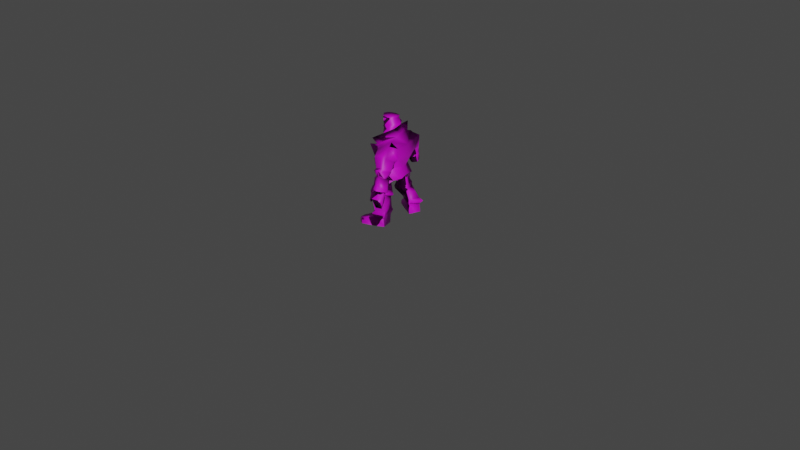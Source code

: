 # Source: body.blend  (saved by Blender 3.2.14; exported with 4.5.12 LTS)
import bpy
from mathutils import Matrix  # noqa: F401  (used for matrix-valued properties, if any)

bpy.ops.wm.read_factory_settings(use_empty=True)
scene = bpy.context.scene
scene.name = 'Scene'

# ---- collections
col_collection = bpy.data.collections.new('Collection'); scene.collection.children.link(col_collection)

# ---- images (referenced by path relative to the original .blend; pixels are not part of the script)
import os
ASSET_DIR = os.environ.get("B2B_ASSET_DIR", "")  # directory of the original .blend (textures are referenced by path, not embedded)
HERE = os.path.dirname(os.path.abspath(__file__))  # packed textures are extracted next to this script under _unpacked/

def load_image(name, relpath, width, height, colorspace="sRGB"):
    """Load a texture the original file referenced (path relative to the .blend, or extracted next to this script)."""
    p = next((c for c in (os.path.join(HERE, relpath), os.path.join(ASSET_DIR, relpath)) if relpath and os.path.exists(c)), "")
    if p:
        img = bpy.data.images.load(p, check_existing=True)
        img.name = name
    else:  # same state as the original file: an image datablock whose file is absent (Cycles renders it pink)
        img = bpy.data.images.new(name, width, height)
        img.source = "FILE"
        img.filepath = "//" + (relpath or name)
    img.colorspace_settings.name = colorspace
    return img
img_body_png_001 = load_image('body.png.001', 'body.png', 1024, 1024, 'sRGB')

# ---- materials (node trees are filled in below, after node groups)
mat_material_001 = bpy.data.materials.new('Material.001')
mat_material_001.use_transparent_shadow = False

# ---- material node trees
mat_material_001.use_nodes = True; mat_material_001.node_tree.nodes.clear()
_N = mat_material_001.node_tree.nodes; _L = mat_material_001.node_tree.links
n0 = _N.new('ShaderNodeBsdfPrincipled'); n0.name = 'Principled BSDF'; n0.location = (10, 300)
n0.distribution = 'GGX'
n0.subsurface_method = 'RANDOM_WALK_SKIN'
n0.inputs[3].default_value = 1.45
n0.inputs[27].default_value = (0.0, 0.0, 0.0, 1.0)
n0.inputs[28].default_value = 1.0
n1 = _N.new('ShaderNodeOutputMaterial'); n1.name = 'Material Output'; n1.location = (300, 300)
n2 = _N.new('ShaderNodeTexImage'); n2.name = 'Image Texture'; n2.location = (-280, 280)
n2.image = img_body_png_001
_L.new(n0.outputs[0], n1.inputs[0])
_L.new(n2.outputs[0], n0.inputs[0])
n1.is_active_output = True

# ---- world
world_world = bpy.data.worlds.new('World'); scene.world = world_world
world_world.use_nodes = True; world_world.node_tree.nodes.clear()
_N = world_world.node_tree.nodes; _L = world_world.node_tree.links
n0 = _N.new('ShaderNodeOutputWorld'); n0.name = 'World Output'; n0.location = (300, 300)
n1 = _N.new('ShaderNodeBackground'); n1.name = 'Background'; n1.location = (10, 300)
n1.inputs[0].default_value = (0.05088, 0.05088, 0.05088, 1.0)
_L.new(n1.outputs[0], n0.inputs[0])
n0.is_active_output = True
world_world.color = (0.05088, 0.05088, 0.05088)
world_world.use_sun_shadow = False
world_world.sun_shadow_jitter_overblur = 0.0

# ---- cameras
cam_camera = bpy.data.cameras.new('Camera')
cam_camera.clip_end = 100.0
cam_camera.ortho_scale = 7.314

# ---- lights
light_light = bpy.data.lights.new('Light', 'POINT')
light_light.transmission_factor = 0.0
light_light.energy = 1000.0
light_light.shadow_soft_size = 0.1
light_light.shadow_maximum_resolution = 0.006
light_light.use_absolute_resolution = True

# ---- meshes
me_md2_002 = bpy.data.meshes.new('MD2.002')
me_md2_002.from_pydata([(0.186, 0.03102, 0.999), (0.1765, 0.02486, 1.083), (0.1448, 0.07107, 1.012), (0.1432, 0.07415, 1.07), (0.05768, 0.06183, 1.017), (0.0656, 0.05259, 1.074), (0.04342, -0.03983, 1.074), (0.02442, -0.04291, 1.017), (0.008582, 0.02794, 1.021), (0.178, 0.02794, 0.9858), (0.1955, 0.0341, 0.9637), (0.1812, 0.02486, 0.9417), (0.1701, 0.0187, 0.8932), (0.1511, 0.06183, 0.9681), (0.1353, 0.08648, 0.9152), (0.0941, 0.07415, 0.9637), (0.04501, -0.03059, 0.9461), (0.05926, 0.07107, 0.9461), (0.03234, 0.04335, 0.9505), (0.1274, 0.003297, 0.8844), (0.07351, 0.06799, 0.9152), (0.03392, -0.03367, 0.9285), (0.07351, 0.04643, 0.8888), (0.1749, 0.01562, 0.8138), (0.03867, -0.04599, 1.096), (0.1115, -0.009026, 1.114), (0.06401, 0.05567, 1.087), (0.1432, 0.08031, 1.092), (0.186, 0.02794, 1.1), (0.00383, -0.03983, 1.021), (-0.02626, 0.08956, 1.008), (-0.01201, 0.06491, 0.9196), (0.002247, -0.03983, 0.9196), (-0.02943, 0.06799, 0.9152), (0.1575, 0.1327, 0.8094), (0.2192, 0.1573, 0.8623), (0.2509, 0.1573, 0.7918), (0.1828, 0.1204, 0.5933), (0.148, 0.1019, 0.5801), (0.1527, 0.1481, 0.8094), (0.1448, 0.1111, 0.5801), (0.1638, 0.01254, 0.5845), (0.2002, 0.02178, 0.7697), (0.186, 0.0187, 0.6947), (0.2477, 0.07723, 0.7036), (0.1955, 0.1142, 0.6947), (0.2192, 0.02794, 0.6947), (-0.04843, 0.1481, 0.8888), (0.09569, 0.1974, 0.7873), (0.06876, 0.1512, 0.5889), (-0.06427, -0.05524, 0.8226), (-0.1197, 0.1296, 0.8359), (-0.07536, -0.05832, 0.6992), (-0.03735, -0.04599, 0.5845), (-0.09436, 0.105, 0.708), (-0.01834, 0.08956, 0.5889), (-0.05318, 0.182, 0.8535), (0.006998, 0.145, 0.6859), (-0.1102, 0.2744, 0.7653), (-0.04685, 0.2836, 0.7785), (-0.01676, 0.1481, 0.6771), (0.026, 0.1727, 0.6771), (0.07985, 0.259, 0.7168), (0.03867, 0.2867, 0.7565), (-0.08011, 0.1296, 0.6815), (-0.1134, 0.1758, 0.708), (0.01492, 0.2898, 0.6418), (0.03709, 0.2744, 0.6286), (0.01175, 0.2005, 0.6066), (-0.01201, 0.1881, 0.6066), (-0.08644, 0.1851, 0.611), (-0.1023, 0.2035, 0.6242), (-0.07377, 0.296, 0.6551), (-0.03893, 0.296, 0.6551), (0.0165, 0.2005, 0.5801), (-0.01042, 0.1881, 0.5757), (-0.08011, 0.1881, 0.5845), (-0.1007, 0.2128, 0.6021), (-0.08169, 0.3052, 0.633), (-0.04527, 0.3175, 0.633), (0.02284, 0.3083, 0.6242), (0.05134, 0.2867, 0.6066), (-0.004088, 0.2282, 0.5272), (-0.02468, 0.222, 0.5272), (-0.07061, 0.222, 0.536), (-0.08486, 0.2436, 0.5448), (-0.08169, 0.2806, 0.558), (-0.04843, 0.3144, 0.5713), (0.0006629, 0.3021, 0.5625), (0.008582, 0.2652, 0.5404), (-0.01993, 0.2066, 0.514), (-0.08486, 0.2097, 0.5228), (-0.1007, 0.2374, 0.5404), (-0.09911, 0.2867, 0.558), (-0.05318, 0.3268, 0.5713), (0.01333, 0.3144, 0.5536), (0.02442, 0.2621, 0.5316), (0.005414, 0.2189, 0.514), (-0.03576, 0.2498, 0.3861), (-0.09911, 0.2498, 0.3993), (-0.1149, 0.2775, 0.4169), (-0.1134, 0.3268, 0.4346), (-0.06902, 0.3761, 0.4478), (-0.0009209, 0.3514, 0.439), (0.01175, 0.296, 0.4213), (-0.01042, 0.2652, 0.3905), (-0.06902, 0.3453, 0.4302), (-0.00884, 0.3391, 0.4213), (-0.1054, 0.3083, 0.4258), (-0.09278, 0.2682, 0.4081), (-0.05002, 0.2898, 0.4081), (-0.007256, 0.299, 0.4081), (-0.08169, 0.3761, 0.3552), (-0.01517, 0.3822, 0.3508), (-0.134, 0.3514, 0.3552), (-0.1229, 0.3144, 0.342), (-0.00884, 0.3483, 0.3376), (-0.06585, 0.3329, 0.3376), (-0.06744, 0.3268, 0.2758), (-0.0326, 0.336, 0.2714), (-0.1007, 0.3175, 0.2758), (-0.1086, 0.3391, 0.2582), (-0.03893, 0.3545, 0.2538), (0.01967, 0.3607, 0.2979), (0.02125, 0.3545, 0.4037), (0.02284, 0.3144, 0.3861), (0.01808, 0.3791, 0.3243), (-0.06585, -0.05524, 0.514), (-0.02626, -0.03983, 0.4654), (-0.08644, 0.04335, 0.4875), (-0.02626, 0.1019, 0.461), (0.09094, 0.1142, 0.5095), (0.1432, 0.08648, 0.4919), (0.1559, 0.006377, 0.4699), (0.2113, 0.1697, 0.3464), (0.08935, 0.1912, 0.3508), (0.1258, 0.04951, 0.3728), (0.01808, 0.07107, 0.3199), (0.1464, 0.04335, 0.4566), (0.09569, 0.0187, 0.3817), (0.178, 0.05875, 0.2891), (0.00383, 0.07415, 0.2891), (0.07035, 0.2035, 0.3155), (0.2224, 0.1851, 0.2979), (0.178, 0.06491, 0.2582), (0.03075, 0.0834, 0.267), (0.07193, 0.2066, 0.2802), (0.1986, 0.1943, 0.2538), (0.1527, 0.1697, 0.1347), (0.006998, 0.09572, 0.1656), (-0.02784, 0.2159, 0.1656), (0.07351, 0.2621, 0.148), (-0.02151, 0.1635, 0.2494), (0.1638, 0.1881, 0.1083), (-0.002505, 0.08648, 0.1347), (-0.05477, 0.2498, 0.1303), (0.1638, 0.1881, 0.1083), (-0.05477, 0.2498, 0.1303), (0.08935, 0.2898, 0.1215), (0.1432, 0.1851, 0.08622), (0.005414, 0.1111, 0.09063), (-0.02151, 0.2374, 0.08622), (-0.02151, 0.2374, 0.08622), (0.07985, 0.2744, 0.08622), (-0.03101, 0.2343, -0.001972), (-0.03101, 0.2343, -0.001972), (0.0846, 0.2898, -0.006381), (0.1416, 0.1851, -0.006381), (0.1416, 0.1851, -0.006381), (0.01017, 0.1142, -0.001972), (0.1875, 0.336, 0.05535), (0.2351, 0.2528, 0.05094), (0.2525, 0.2467, -0.006381), (0.1907, 0.3329, -0.006381), (0.2303, 0.3021, 0.05094), (0.2509, 0.2467, 0.02449), (0.2509, 0.299, -0.006381), (0.1907, 0.336, 0.03771), (0.2493, 0.299, 0.02449), (0.2509, -0.2832, 0.04653), (0.2683, -0.2832, 0.02008), (0.2683, -0.3356, 0.02008), (0.2493, -0.3387, 0.05094), (0.2699, -0.2832, -0.01079), (0.2699, -0.3356, -0.01079), (0.1575, -0.2247, 0.08181), (0.2081, -0.3756, 0.05094), (0.09885, -0.3202, 0.08181), (0.2129, -0.3756, 0.03331), (0.2129, -0.3695, -0.01079), (0.1036, -0.3325, -0.01079), (0.1559, -0.2247, -0.01079), (0.0165, -0.16, 0.08181), (-0.004088, -0.2832, 0.08181), (-0.01359, -0.2832, -0.006381), (0.02125, -0.16, -0.006381), (-0.01359, -0.2832, -0.006381), (0.1559, -0.2247, -0.01079), (0.1765, -0.2247, 0.1083), (0.002247, -0.1353, 0.1259), (-0.03576, -0.3017, 0.1171), (0.1084, -0.3325, 0.1215), (0.1765, -0.2247, 0.1083), (-0.03576, -0.3017, 0.1171), (0.1622, -0.2062, 0.1347), (0.01017, -0.1446, 0.1568), (-0.01517, -0.2647, 0.1612), (0.08935, -0.3048, 0.1435), (-0.01834, -0.2093, 0.245), (0.02442, -0.123, 0.2626), (0.07193, -0.2462, 0.2802), (0.2002, -0.2278, 0.2582), (0.1701, -0.1014, 0.2538), (0.2208, -0.2185, 0.2979), (0.1701, -0.09221, 0.2847), (-0.004088, -0.1169, 0.2847), (0.07035, -0.2462, 0.3155), (0.2097, -0.2031, 0.342), (0.09569, -0.05832, 0.3817), (0.01175, -0.1138, 0.3199), (0.08935, -0.2308, 0.3508), (0.1622, -0.04908, 0.4566), (-0.01201, -0.07064, 0.4522), (0.1812, -0.0768, 0.4919), (0.002247, -0.1569, 0.4654), (0.1353, -0.1323, 0.5095), (0.159, -0.1538, 0.5889), (0.2018, -0.07988, 0.5801), (0.1986, -0.07064, 0.5801), (-0.02943, -0.1477, 0.4875), (0.04817, -0.1507, 0.5889), (0.1559, -0.314, 0.4875), (0.1337, -0.314, 0.4875), (0.09569, -0.3448, 0.4963), (0.09569, -0.3664, 0.514), (0.1163, -0.3941, 0.5272), (0.1638, -0.4034, 0.5404), (0.1986, -0.3664, 0.5228), (0.1844, -0.3325, 0.5051), (0.224, -0.3017, 0.6154), (0.1511, -0.2524, 0.5801), (0.121, -0.2586, 0.5801), (0.06243, -0.2925, 0.5889), (0.05926, -0.3263, 0.611), (0.1242, -0.388, 0.6506), (0.1606, -0.3756, 0.6506), (0.2129, -0.3356, 0.6374), (0.1464, -0.2524, 0.611), (0.1194, -0.2555, 0.6066), (0.05451, -0.2894, 0.6198), (0.05293, -0.3171, 0.633), (0.1242, -0.3725, 0.6727), (0.1527, -0.3541, 0.6727), (0.197, -0.3202, 0.6551), (0.205, -0.2925, 0.6462), (0.2303, -0.2524, 0.7256), (0.2097, -0.2894, 0.7697), (0.1416, -0.2154, 0.6727), (0.09252, -0.2216, 0.6683), (0.03234, -0.2524, 0.6771), (0.026, -0.2955, 0.7124), (0.0751, -0.351, 0.7962), (0.1353, -0.3294, 0.7962), (-0.0009209, -0.2062, 0.7036), (0.0751, -0.2524, 0.8535), (0.2081, -0.1846, 0.7873), (0.1052, -0.1846, 0.6859), (-0.00884, -0.2432, 0.8359), (0.05926, -0.2154, 0.8844), (0.03392, -0.1446, 0.9152), (0.2287, -0.1107, 0.805), (0.2398, -0.06756, 0.5933), (0.2588, -0.1877, 0.7918), (0.2461, -0.05524, 0.6947), (0.2256, -0.09529, 0.805), (0.2667, -0.05524, 0.7036), (0.2287, -0.1846, 0.8623), (0.04659, -0.16, 1.008), (0.05451, -0.1323, 0.9152), (0.1131, -0.06448, 0.8844), (0.1337, -0.08604, 1.078), (0.1305, -0.07988, 1.065), (0.2002, -0.03675, 1.087), (0.1955, -0.03059, 1.065), (0.1923, -0.02751, 1.008), (0.1305, -0.07988, 0.9108), (0.08777, -0.09221, 0.9461), (0.1258, -0.09529, 0.9417), (0.1891, -0.05216, 0.9152), (0.1305, -0.08912, 1.012), (0.07193, -0.1045, 1.012), (0.1559, -0.07064, 0.9593), (0.1875, -0.01827, 0.9637)], [], [(237, 236, 235), (238, 237, 235), (238, 235, 234), (234, 233, 232), (238, 234, 232), (232, 231, 238), (179, 181, 180), (179, 182, 181), (180, 184, 183), (184, 180, 181), (185, 182, 179), (185, 186, 182), (185, 187, 186), (188, 182, 186), (182, 188, 181), (189, 181, 188), (189, 184, 181), (190, 186, 187), (190, 188, 186), (190, 189, 188), (179, 191, 185), (191, 180, 183), (191, 179, 180), (191, 189, 190), (191, 184, 189), (191, 183, 184), (192, 194, 193), (192, 195, 194), (196, 187, 193), (187, 196, 190), (185, 195, 192), (185, 197, 195), (196, 191, 190), (194, 191, 196), (197, 194, 195), (194, 197, 191), (185, 199, 198), (199, 185, 192), (199, 193, 200), (199, 192, 193), (187, 202, 201), (202, 187, 185), (203, 187, 201), (203, 193, 187), (198, 205, 204), (205, 198, 199), (205, 200, 206), (205, 199, 200), (201, 204, 207), (204, 201, 202), (203, 207, 206), (207, 203, 201), (208, 205, 206), (208, 209, 205), (208, 206, 210), (211, 204, 212), (211, 207, 204), (204, 209, 212), (209, 204, 205), (210, 207, 211), (210, 206, 207), (208, 210, 209), (213, 212, 214), (213, 211, 212), (214, 209, 215), (214, 212, 209), (209, 216, 215), (216, 209, 210), (216, 211, 213), (216, 210, 211), (217, 214, 218), (217, 213, 214), (214, 219, 218), (219, 214, 215), (215, 220, 219), (220, 215, 216), (220, 213, 217), (220, 216, 213), (218, 222, 221), (218, 221, 217), (218, 219, 222), (221, 223, 217), (219, 220, 222), (222, 220, 224), (220, 225, 224), (220, 223, 225), (217, 223, 220), (133, 221, 128), (221, 222, 128), (221, 133, 223), (222, 224, 128), (223, 227, 226), (227, 223, 228), (223, 41, 228), (223, 133, 41), (223, 226, 225), (225, 226, 224), (224, 229, 128), (224, 226, 229), (230, 229, 226), (128, 229, 127), (229, 230, 127), (127, 230, 53), (238, 240, 239), (240, 238, 231), (231, 241, 240), (241, 231, 232), (241, 233, 242), (241, 232, 233), (242, 234, 243), (242, 233, 234), (243, 235, 244), (243, 234, 235), (235, 245, 244), (245, 235, 236), (245, 237, 246), (245, 236, 237), (237, 239, 246), (239, 237, 238), (241, 247, 240), (241, 248, 247), (242, 248, 241), (242, 249, 248), (243, 249, 242), (243, 250, 249), (244, 250, 243), (244, 251, 250), (245, 251, 244), (245, 252, 251), (253, 245, 246), (245, 253, 252), (239, 253, 246), (239, 254, 253), (247, 239, 240), (239, 247, 254), (255, 253, 254), (253, 255, 256), (247, 255, 254), (247, 257, 255), (248, 257, 247), (248, 258, 257), (249, 258, 248), (249, 259, 258), (260, 249, 250), (249, 260, 259), (251, 260, 250), (251, 261, 260), (262, 251, 252), (251, 262, 261), (253, 262, 252), (253, 256, 262), (261, 263, 260), (256, 264, 262), (256, 265, 264), (255, 257, 266), (265, 255, 266), (261, 264, 263), (259, 263, 266), (258, 259, 266), (259, 260, 263), (255, 265, 256), (258, 266, 257), (261, 262, 264), (266, 226, 265), (266, 230, 226), (266, 263, 230), (263, 264, 267), (264, 265, 268), (230, 263, 53), (53, 263, 52), (52, 267, 50), (52, 263, 267), (268, 269, 50), (267, 268, 50), (269, 32, 50), (226, 227, 270), (226, 270, 265), (265, 270, 268), (268, 270, 269), (271, 272, 270), (41, 273, 228), (41, 46, 273), (46, 43, 273), (42, 273, 43), (274, 273, 42), (42, 23, 274), (228, 275, 271), (275, 228, 273), (274, 275, 273), (270, 227, 271), (227, 228, 271), (276, 277, 269), (270, 272, 274), (270, 276, 269), (270, 274, 276), (275, 272, 271), (272, 275, 274), (276, 274, 278), (276, 278, 277), (279, 274, 23), (274, 279, 278), (269, 277, 32), (32, 277, 278), (32, 277, 29), (279, 21, 278), (278, 21, 277), (29, 277, 21), (24, 281, 280), (24, 6, 281), (280, 283, 282), (280, 281, 283), (282, 1, 28), (282, 283, 1), (9, 0, 284), (23, 19, 279), (279, 19, 285), (279, 285, 21), (286, 21, 285), (21, 286, 16), (285, 287, 286), (285, 288, 287), (285, 19, 288), (19, 12, 288), (287, 289, 286), (286, 289, 290), (7, 286, 290), (286, 7, 16), (291, 287, 288), (287, 291, 289), (289, 291, 284), (292, 284, 291), (291, 288, 292), (288, 12, 292), (12, 11, 292), (10, 292, 11), (9, 292, 10), (292, 9, 284), (6, 7, 290), (290, 281, 6), (290, 289, 281), (24, 280, 25), (25, 280, 282), (283, 281, 284), (289, 284, 281), (1, 283, 284), (282, 28, 25), (284, 0, 1), (171, 175, 178), (171, 178, 174), (175, 172, 176), (176, 178, 175), (159, 171, 174), (159, 174, 170), (159, 170, 163), (177, 170, 174), (174, 178, 177), (173, 177, 178), (173, 178, 176), (166, 163, 170), (166, 170, 177), (166, 177, 173), (171, 159, 167), (167, 172, 175), (167, 175, 171), (167, 166, 173), (167, 173, 176), (167, 176, 172), (160, 161, 164), (160, 164, 169), (165, 162, 163), (163, 166, 165), (159, 160, 169), (159, 169, 168), (165, 166, 167), (164, 165, 167), (168, 169, 164), (164, 167, 168), (159, 153, 154), (154, 160, 159), (154, 155, 161), (154, 161, 160), (163, 158, 156), (156, 159, 163), (157, 158, 163), (157, 163, 162), (153, 148, 149), (149, 154, 153), (149, 150, 155), (149, 155, 154), (158, 151, 148), (148, 156, 158), (157, 150, 151), (151, 158, 157), (152, 150, 149), (152, 149, 145), (152, 146, 150), (147, 144, 148), (147, 148, 151), (148, 144, 145), (145, 149, 148), (146, 147, 151), (146, 151, 150), (152, 145, 146), (143, 140, 144), (143, 144, 147), (140, 141, 145), (140, 145, 144), (145, 141, 142), (142, 146, 145), (142, 143, 147), (142, 147, 146), (134, 139, 140), (134, 140, 143), (140, 139, 137), (137, 141, 140), (141, 137, 135), (135, 142, 141), (135, 134, 143), (135, 143, 142), (139, 138, 136), (139, 134, 138), (139, 136, 137), (138, 134, 132), (137, 136, 135), (136, 130, 135), (135, 130, 131), (135, 131, 132), (134, 135, 132), (133, 128, 138), (138, 128, 136), (138, 132, 133), (136, 128, 130), (132, 49, 40), (40, 38, 132), (132, 38, 41), (132, 41, 133), (132, 131, 49), (131, 130, 49), (130, 128, 129), (130, 129, 49), (55, 49, 129), (128, 127, 129), (129, 127, 55), (127, 53, 55), (125, 124, 107), (125, 107, 111), (116, 123, 125), (125, 111, 116), (126, 123, 116), (126, 116, 113), (124, 126, 113), (124, 113, 107), (118, 121, 122), (121, 118, 120), (122, 119, 118), (122, 121, 112), (121, 114, 112), (113, 122, 112), (122, 113, 116), (122, 116, 119), (115, 114, 121), (121, 120, 115), (118, 117, 115), (120, 118, 115), (119, 116, 117), (118, 119, 117), (116, 111, 110), (117, 116, 110), (115, 110, 109), (117, 110, 115), (123, 124, 125), (123, 126, 124), (115, 109, 108), (115, 108, 114), (108, 112, 114), (106, 112, 108), (107, 113, 106), (112, 106, 113), (111, 104, 105), (105, 98, 110), (111, 105, 110), (111, 107, 104), (109, 99, 100), (98, 99, 109), (110, 98, 109), (109, 100, 108), (108, 100, 101), (108, 101, 106), (107, 103, 104), (107, 106, 103), (106, 101, 102), (106, 102, 103), (97, 90, 98), (97, 98, 105), (98, 90, 91), (91, 99, 98), (91, 92, 100), (91, 100, 99), (92, 93, 101), (92, 101, 100), (101, 93, 94), (94, 102, 101), (94, 95, 103), (94, 103, 102), (103, 95, 96), (96, 104, 103), (104, 96, 97), (97, 105, 104), (97, 82, 83), (83, 90, 97), (90, 83, 84), (84, 91, 90), (84, 85, 92), (84, 92, 91), (85, 86, 93), (85, 93, 92), (93, 86, 87), (87, 94, 93), (94, 87, 88), (88, 95, 94), (95, 88, 89), (89, 96, 95), (96, 89, 82), (82, 97, 96), (89, 81, 74), (74, 82, 89), (82, 74, 75), (75, 83, 82), (75, 76, 84), (75, 84, 83), (76, 77, 85), (76, 85, 84), (77, 78, 86), (77, 86, 85), (86, 78, 79), (79, 87, 86), (79, 80, 88), (79, 88, 87), (88, 80, 81), (81, 89, 88), (75, 74, 68), (75, 68, 69), (76, 75, 69), (76, 69, 70), (77, 76, 70), (77, 70, 71), (78, 77, 71), (78, 71, 72), (79, 78, 72), (79, 72, 73), (66, 80, 79), (79, 73, 66), (81, 80, 66), (81, 66, 67), (68, 74, 81), (81, 67, 68), (62, 67, 66), (66, 63, 62), (68, 67, 62), (68, 62, 61), (69, 68, 61), (69, 61, 60), (70, 69, 60), (70, 60, 64), (65, 71, 70), (70, 64, 65), (72, 71, 65), (72, 65, 58), (59, 73, 72), (72, 58, 59), (66, 73, 59), (66, 59, 63), (58, 65, 54), (63, 59, 56), (63, 56, 48), (62, 57, 61), (48, 57, 62), (58, 54, 56), (64, 57, 54), (60, 57, 64), (64, 54, 65), (62, 63, 48), (60, 61, 57), (58, 56, 59), (57, 48, 49), (57, 49, 55), (57, 55, 54), (54, 51, 56), (56, 47, 48), (55, 53, 54), (53, 52, 54), (52, 50, 51), (52, 51, 54), (47, 50, 33), (51, 50, 47), (33, 50, 32), (49, 39, 40), (49, 48, 39), (48, 47, 39), (47, 33, 39), (37, 39, 36), (41, 38, 45), (41, 45, 46), (46, 45, 43), (42, 43, 45), (34, 42, 45), (42, 34, 23), (38, 37, 44), (44, 45, 38), (34, 45, 44), (39, 37, 40), (40, 37, 38), (35, 33, 30), (39, 34, 36), (39, 33, 35), (39, 35, 34), (44, 37, 36), (36, 34, 44), (35, 31, 34), (35, 30, 31), (22, 23, 34), (34, 31, 22), (33, 32, 30), (32, 31, 30), (32, 29, 30), (22, 31, 21), (31, 30, 21), (29, 21, 30), (24, 26, 5), (24, 5, 6), (26, 27, 3), (26, 3, 5), (27, 28, 1), (27, 1, 3), (9, 2, 0), (23, 22, 19), (22, 20, 19), (22, 21, 20), (18, 20, 21), (21, 16, 18), (20, 18, 17), (20, 17, 14), (20, 14, 19), (19, 14, 12), (17, 18, 4), (18, 8, 4), (7, 8, 18), (18, 16, 7), (15, 14, 17), (17, 4, 15), (4, 2, 15), (13, 15, 2), (15, 13, 14), (14, 13, 12), (12, 13, 11), (10, 11, 13), (9, 10, 13), (13, 2, 9), (6, 8, 7), (8, 6, 5), (8, 5, 4), (24, 25, 26), (25, 27, 26), (3, 2, 5), (4, 5, 2), (1, 2, 3), (27, 25, 28), (2, 1, 0), (56, 47, 51), (267, 264, 268)])
_uv = me_md2_002.uv_layers.new(name='UVMap')
_uv.uv.foreach_set('vector', [0.7266, 0.7422, 0.7266, 0.7812, 0.7266, 0.8125, 0.7305, 0.8203, 0.7266, 0.8281, 0.7266, 0.8594, 0.7305, 0.8203, 0.7266, 0.8594, 0.7305, 0.8672, 0.7305, 0.8672, 0.7305, 0.8594, 0.7305, 0.8438, 0.7305, 0.8203, 0.7305, 0.8672, 0.7305, 0.8438, 0.7305, 0.8438, 0.7305, 0.8281, 0.7305, 0.8203, 0.1602, 0.07812, 0.1328, 0.03906, 0.1562, 0.05469, 0.1602, 0.07812, 0.1328, 0.0625, 0.1328, 0.03906, 0.1562, 0.05469, 0.1367, 0.01562, 0.1758, 0.03906, 0.1367, 0.01562, 0.1562, 0.05469, 0.1328, 0.03906, 0.1719, 0.125, 0.1328, 0.0625, 0.1602, 0.07812, 0.1719, 0.125, 0.1055, 0.0625, 0.1328, 0.0625, 0.1719, 0.125, 0.1094, 0.1172, 0.1055, 0.0625, 0.1016, 0.04688, 0.1328, 0.0625, 0.1055, 0.0625, 0.1328, 0.0625, 0.1016, 0.04688, 0.1328, 0.03906, 0.08984, 0.03125, 0.1328, 0.03906, 0.1016, 0.04688, 0.08984, 0.03125, 0.1367, 0.01562, 0.1328, 0.03906, 0.08594, 0.1172, 0.1055, 0.0625, 0.1094, 0.1172, 0.08594, 0.1172, 0.1016, 0.04688, 0.1055, 0.0625, 0.08594, 0.1172, 0.08984, 0.03125, 0.1016, 0.04688, 0.1602, 0.07812, 0.1914, 0.1328, 0.1719, 0.125, 0.1914, 0.1328, 0.1562, 0.05469, 0.1758, 0.03906, 0.1914, 0.1328, 0.1602, 0.07812, 0.1562, 0.05469, 0.003906, 0.1172, 0.06641, 0.007812, 0.06641, 0.1172, 0.003906, 0.1172, 0.03125, 0.007812, 0.06641, 0.007812, 0.003906, 0.1172, 0.003906, 0.007812, 0.03125, 0.007812, 0.1758, 0.1953, 0.08594, 0.2109, 0.1055, 0.1719, 0.1758, 0.1953, 0.1914, 0.2422, 0.08594, 0.2109, 0.08594, 0.2109, 0.1094, 0.1172, 0.1055, 0.1719, 0.1094, 0.1172, 0.08594, 0.2109, 0.08594, 0.1172, 0.1719, 0.125, 0.1914, 0.2422, 0.1758, 0.1953, 0.1719, 0.125, 0.1914, 0.1328, 0.1914, 0.2422, 0.07031, 0.2188, 0.003906, 0.1172, 0.06641, 0.1172, 0.07031, 0.2188, 0.003906, 0.1172, 0.07031, 0.2188, 0.003906, 0.1172, 0.07031, 0.2188, 0.003906, 0.2266, 0.9922, 0.01562, 0.9922, 0.01562, 0.9922, 0.01562, 0.3516, 0.7031, 0.2812, 0.7188, 0.3516, 0.7344, 0.2812, 0.7188, 0.3516, 0.7031, 0.2812, 0.7031, 0.2695, 0.7266, 0.2148, 0.7031, 0.2148, 0.7266, 0.2695, 0.7266, 0.2695, 0.7031, 0.2148, 0.7031, 0.3945, 0.7109, 0.3633, 0.7344, 0.3867, 0.7344, 0.3633, 0.7344, 0.3945, 0.7109, 0.3594, 0.7109, 0.4375, 0.7344, 0.3945, 0.7109, 0.3867, 0.7344, 0.4375, 0.7344, 0.4375, 0.7031, 0.3945, 0.7109, 0.3516, 0.7344, 0.2812, 0.75, 0.3516, 0.75, 0.2812, 0.75, 0.3516, 0.7344, 0.2812, 0.7188, 0.2695, 0.75, 0.2148, 0.7266, 0.2148, 0.75, 0.2695, 0.75, 0.2695, 0.7266, 0.2148, 0.7266, 0.3867, 0.7344, 0.3594, 0.75, 0.3984, 0.75, 0.3594, 0.75, 0.3867, 0.7344, 0.3633, 0.7344, 0.4375, 0.7344, 0.3984, 0.75, 0.4375, 0.75, 0.3984, 0.75, 0.4375, 0.7344, 0.3867, 0.7344, 0.25, 0.7891, 0.2695, 0.75, 0.2148, 0.75, 0.25, 0.7891, 0.2656, 0.8281, 0.2695, 0.75, 0.25, 0.7891, 0.2148, 0.75, 0.2188, 0.8281, 0.3516, 0.8359, 0.3516, 0.75, 0.332, 0.8281, 0.3633, 0.8281, 0.3984, 0.75, 0.3594, 0.75, 0.3516, 0.75, 0.2812, 0.8281, 0.332, 0.8281, 0.2812, 0.8281, 0.3516, 0.75, 0.2812, 0.75, 0.4375, 0.8359, 0.3984, 0.75, 0.3633, 0.8281, 0.4375, 0.8359, 0.4375, 0.75, 0.3984, 0.75, 0.25, 0.7891, 0.2188, 0.8281, 0.2656, 0.8281, 0.3516, 0.8516, 0.332, 0.8281, 0.332, 0.8516, 0.3516, 0.8516, 0.3516, 0.8359, 0.332, 0.8281, 0.332, 0.8516, 0.2812, 0.8281, 0.2812, 0.8516, 0.332, 0.8516, 0.332, 0.8281, 0.2812, 0.8281, 0.2656, 0.8281, 0.2188, 0.8516, 0.2695, 0.8594, 0.2188, 0.8516, 0.2656, 0.8281, 0.2188, 0.8281, 0.4375, 0.8594, 0.3633, 0.8281, 0.3633, 0.8516, 0.4375, 0.8594, 0.4375, 0.8359, 0.3633, 0.8281, 0.3516, 0.8906, 0.332, 0.8516, 0.3164, 0.9297, 0.3516, 0.8906, 0.3516, 0.8516, 0.332, 0.8516, 0.332, 0.8516, 0.2812, 0.875, 0.3164, 0.9297, 0.2812, 0.875, 0.332, 0.8516, 0.2812, 0.8516, 0.2695, 0.8594, 0.2188, 0.875, 0.2695, 0.8828, 0.2188, 0.875, 0.2695, 0.8594, 0.2188, 0.8516, 0.4375, 0.8828, 0.3633, 0.8516, 0.3633, 0.8906, 0.4375, 0.8828, 0.4375, 0.8594, 0.3633, 0.8516, 0.3164, 0.9297, 0.2812, 0.9531, 0.3359, 0.9688, 0.3164, 0.9297, 0.3359, 0.9688, 0.3516, 0.8906, 0.3164, 0.9297, 0.2812, 0.875, 0.2812, 0.9531, 0.3359, 0.9688, 0.3516, 0.9922, 0.3516, 0.8906, 0.2695, 0.8828, 0.2188, 0.875, 0.2656, 0.9609, 0.2656, 0.9609, 0.2188, 0.875, 0.2188, 0.9688, 0.4375, 0.8828, 0.3828, 1.0, 0.4375, 1.0, 0.4375, 0.8828, 0.3594, 0.9922, 0.3828, 1.0, 0.3633, 0.8906, 0.3594, 0.9922, 0.4375, 0.8828, 0.6758, 0.2031, 0.6445, 0.1797, 0.6758, 0.03125, 0.3359, 0.9688, 0.2812, 0.9531, 0.2812, 1.0, 0.707, 0.1953, 0.6758, 0.2031, 0.7305, 0.2266, 0.2656, 0.9609, 0.2188, 0.9688, 0.2695, 1.0, 0.06641, 0.2734, 0.04688, 0.3672, 0.08594, 0.3359, 0.7383, 0.2969, 0.7305, 0.2266, 0.7344, 0.2969, 0.7305, 0.2266, 0.6758, 0.3047, 0.7344, 0.2969, 0.7305, 0.2266, 0.6758, 0.2031, 0.6758, 0.3047, 0.06641, 0.2734, 0.08594, 0.3359, 0.08594, 0.2812, 0.08594, 0.2812, 0.08594, 0.3359, 0.1484, 0.2656, 0.2188, 0.9688, 0.2148, 1.0, 0.2695, 1.0, 0.1484, 0.2656, 0.08594, 0.3359, 0.207, 0.2734, 0.1992, 0.3516, 0.207, 0.2734, 0.08594, 0.3359, 0.2695, 0.25, 0.2148, 0.2734, 0.2695, 0.2969, 0.2148, 0.2734, 0.1992, 0.3516, 0.2695, 0.2969, 0.2695, 0.2969, 0.1992, 0.3516, 0.2695, 0.3516, 0.7266, 0.6953, 0.8203, 0.6719, 0.8242, 0.7266, 0.8203, 0.6719, 0.7266, 0.6953, 0.7305, 0.6719, 0.7305, 1.0, 0.8203, 0.9609, 0.8203, 1.0, 0.8203, 0.9609, 0.7305, 1.0, 0.7305, 0.9531, 0.8203, 0.9609, 0.7266, 0.9062, 0.8203, 0.9062, 0.8203, 0.9609, 0.7305, 0.9531, 0.7266, 0.9062, 0.8203, 0.8906, 0.7305, 0.875, 0.8203, 0.8672, 0.8203, 0.8906, 0.7266, 0.8906, 0.7305, 0.875, 0.8203, 0.8672, 0.7305, 0.8281, 0.8203, 0.8281, 0.8203, 0.8672, 0.7305, 0.875, 0.7305, 0.8281, 0.7266, 0.8125, 0.8203, 0.7812, 0.8125, 0.8125, 0.8203, 0.7812, 0.7266, 0.8125, 0.7266, 0.7812, 0.8203, 0.7812, 0.7266, 0.7422, 0.8164, 0.75, 0.8203, 0.7812, 0.7266, 0.7812, 0.7266, 0.7422, 0.7266, 0.7422, 0.8203, 0.7344, 0.8164, 0.75, 0.8242, 0.7266, 0.7305, 0.7266, 0.7266, 0.6953, 0.8203, 0.9609, 0.832, 1.0, 0.8203, 1.0, 0.8203, 0.9609, 0.832, 0.9531, 0.832, 1.0, 0.8203, 0.9062, 0.832, 0.9531, 0.8203, 0.9609, 0.8203, 0.9062, 0.8398, 0.9062, 0.832, 0.9531, 0.8203, 0.8672, 0.8438, 0.8906, 0.8203, 0.8906, 0.8203, 0.8672, 0.8438, 0.8672, 0.8438, 0.8906, 0.8203, 0.8281, 0.8438, 0.8672, 0.8203, 0.8672, 0.8203, 0.8281, 0.8398, 0.8281, 0.8438, 0.8672, 0.8203, 0.7812, 0.8438, 0.8125, 0.8125, 0.8125, 0.8203, 0.7812, 0.8398, 0.7812, 0.8438, 0.8125, 0.8438, 0.75, 0.8203, 0.7812, 0.8164, 0.75, 0.8203, 0.7812, 0.8438, 0.75, 0.8398, 0.7812, 0.8203, 0.7344, 0.8438, 0.75, 0.8164, 0.75, 0.8203, 0.7344, 0.8477, 0.7344, 0.8438, 0.75, 0.8438, 0.6719, 0.8242, 0.7266, 0.8203, 0.6719, 0.8242, 0.7266, 0.8438, 0.6719, 0.8516, 0.7266, 0.9102, 0.7344, 0.8438, 0.75, 0.8477, 0.7344, 0.8438, 0.75, 0.9102, 0.7344, 0.9102, 0.75, 0.8438, 0.6719, 0.9102, 0.7266, 0.8516, 0.7266, 0.8438, 0.6719, 0.9102, 0.6719, 0.9102, 0.7266, 0.832, 0.9531, 0.9023, 1.0, 0.832, 1.0, 0.832, 0.9531, 0.9062, 0.9531, 0.9023, 1.0, 0.8398, 0.9062, 0.9062, 0.9531, 0.832, 0.9531, 0.8398, 0.9062, 0.9062, 0.9062, 0.9062, 0.9531, 0.875, 0.8594, 0.8438, 0.8906, 0.8438, 0.8672, 0.8438, 0.8906, 0.875, 0.8594, 0.875, 0.8906, 0.8398, 0.8281, 0.875, 0.8594, 0.8438, 0.8672, 0.8398, 0.8281, 0.9062, 0.8203, 0.875, 0.8594, 0.9102, 0.7891, 0.8438, 0.8125, 0.8398, 0.7812, 0.8438, 0.8125, 0.9102, 0.7891, 0.9023, 0.8125, 0.8438, 0.75, 0.9102, 0.7891, 0.8398, 0.7812, 0.8438, 0.75, 0.9102, 0.75, 0.9102, 0.7891, 0.9062, 0.8203, 0.9102, 0.8906, 0.875, 0.8594, 0.9102, 0.75, 0.9961, 0.8516, 0.9102, 0.7891, 0.9102, 0.75, 0.9922, 0.7344, 0.9961, 0.8516, 0.9102, 0.7266, 0.9102, 0.6719, 0.9922, 0.6797, 0.9922, 0.7266, 0.9102, 0.7266, 0.9922, 0.6797, 0.9062, 0.8203, 0.9922, 0.8594, 0.9102, 0.8906, 0.9062, 0.9062, 0.9961, 0.8672, 0.9961, 1.0, 0.9062, 0.9531, 0.9062, 0.9062, 0.9961, 1.0, 0.875, 0.8906, 0.875, 0.8594, 0.9102, 0.8906, 0.9102, 0.7344, 0.9922, 0.7344, 0.9102, 0.75, 0.9062, 0.9531, 0.9961, 1.0, 0.9023, 1.0, 0.9023, 0.8125, 0.9102, 0.7891, 0.9961, 0.8516, 0.125, 0.4297, 0.08594, 0.3359, 0.08594, 0.5156, 0.125, 0.4297, 0.1992, 0.3516, 0.08594, 0.3359, 0.125, 0.4297, 0.1758, 0.4375, 0.1992, 0.3516, 0.1758, 0.4375, 0.1328, 0.5234, 0.1602, 0.5312, 0.1328, 0.5234, 0.08594, 0.5156, 0.1641, 0.5703, 0.1992, 0.3516, 0.1758, 0.4375, 0.2695, 0.3516, 0.2695, 0.3516, 0.1758, 0.4375, 0.2695, 0.4297, 0.2695, 0.4297, 0.1602, 0.5391, 0.2695, 0.5234, 0.2695, 0.4297, 0.1758, 0.4375, 0.1602, 0.5391, 0.1758, 0.5703, 0.207, 0.6016, 0.2695, 0.5234, 0.1602, 0.5391, 0.1758, 0.5703, 0.2695, 0.5234, 0.207, 0.6016, 0.2695, 0.6016, 0.2695, 0.5234, 0.08594, 0.3359, 0.04688, 0.3672, 0.03125, 0.5625, 0.08594, 0.3359, 0.03125, 0.5625, 0.08594, 0.5156, 0.08594, 0.5156, 0.03125, 0.5625, 0.1641, 0.5703, 0.1641, 0.5703, 0.03125, 0.5625, 0.1992, 0.6016, 0.01953, 0.375, 0.0, 0.5547, 0.03125, 0.5625, 0.6758, 0.3047, 0.7305, 0.3906, 0.7344, 0.2969, 0.6758, 0.3047, 0.6758, 0.3906, 0.7305, 0.3906, 0.6758, 0.3906, 0.6758, 0.3906, 0.7305, 0.3906, 0.6758, 0.4453, 0.7305, 0.3906, 0.6758, 0.3906, 0.7539, 0.4688, 0.7305, 0.3906, 0.6758, 0.4453, 0.6758, 0.4453, 0.6758, 0.4844, 0.7539, 0.4688, 0.7344, 0.2969, 0.7344, 0.3984, 0.7383, 0.3047, 0.7344, 0.3984, 0.7344, 0.2969, 0.7305, 0.3906, 0.7539, 0.4688, 0.7344, 0.3984, 0.7305, 0.3906, 0.03125, 0.5625, 0.04688, 0.3672, 0.01953, 0.375, 0.7383, 0.2969, 0.7344, 0.2969, 0.7383, 0.3047, 0.02344, 0.6016, 0.1875, 0.6562, 0.1992, 0.6016, 0.7695, 0.4844, 0.7852, 0.4609, 0.7578, 0.4766, 0.03125, 0.5625, 0.02344, 0.6016, 0.1992, 0.6016, 0.7695, 0.4844, 0.7578, 0.4766, 0.7852, 0.5078, 0.7344, 0.3984, 0.7891, 0.4609, 0.7383, 0.3047, 0.7891, 0.4609, 0.7344, 0.3984, 0.7539, 0.4688, 0.7852, 0.5156, 0.7539, 0.4688, 0.7422, 0.5547, 0.7852, 0.5156, 0.7422, 0.5547, 0.7617, 0.6328, 0.7109, 0.5391, 0.7539, 0.4688, 0.6758, 0.4844, 0.7539, 0.4688, 0.7109, 0.5391, 0.7422, 0.5547, 0.207, 0.6016, 0.1992, 0.6641, 0.2695, 0.6016, 0.9922, 0.01562, 0.9922, 0.01562, 0.9922, 0.01562, 0.2695, 0.6016, 0.1992, 0.6641, 0.2695, 0.6797, 0.7109, 0.5391, 0.6758, 0.5625, 0.7422, 0.5547, 0.7422, 0.5547, 0.6758, 0.5625, 0.7617, 0.6328, 0.6758, 0.6406, 0.7617, 0.6328, 0.6758, 0.5625, 0.8867, 0.3984, 0.8086, 0.4531, 0.8008, 0.4062, 0.8867, 0.3984, 0.8867, 0.4453, 0.8086, 0.4531, 0.9648, 0.2812, 0.9375, 0.25, 0.9375, 0.2891, 0.9648, 0.2812, 0.9609, 0.25, 0.9375, 0.25, 0.9375, 0.2891, 0.8867, 0.2734, 0.8867, 0.3047, 0.9375, 0.2891, 0.9375, 0.25, 0.8867, 0.2734, 0.8867, 0.1719, 0.8867, 0.1875, 0.9336, 0.1953, 0.6758, 0.4844, 0.6758, 0.5391, 0.7109, 0.5391, 0.9453, 0.03906, 0.8867, 0.03906, 0.9688, 0.07812, 0.8242, 0.6562, 0.8008, 0.6328, 0.8867, 0.6172, 0.8203, 0.5938, 0.8867, 0.6172, 0.8008, 0.6328, 0.8867, 0.6172, 0.8203, 0.5938, 0.8867, 0.6016, 0.8008, 0.6328, 0.793, 0.5938, 0.8203, 0.5938, 0.9688, 0.07812, 0.9492, 0.08594, 0.9688, 0.1172, 0.9688, 0.07812, 0.8867, 0.03906, 0.9492, 0.08594, 0.8867, 0.03906, 0.8867, 0.0625, 0.9492, 0.08594, 0.793, 0.5938, 0.7969, 0.5078, 0.8203, 0.5938, 0.8203, 0.5938, 0.7969, 0.5078, 0.8203, 0.5078, 0.8867, 0.5078, 0.8203, 0.5938, 0.8203, 0.5078, 0.8203, 0.5938, 0.8867, 0.5078, 0.8867, 0.6016, 0.9531, 0.1406, 0.9688, 0.1172, 0.9492, 0.08594, 0.9688, 0.1172, 0.9531, 0.1406, 0.9688, 0.1953, 0.9688, 0.1953, 0.9531, 0.1406, 0.9336, 0.1953, 0.9258, 0.1406, 0.9336, 0.1953, 0.9531, 0.1406, 0.9531, 0.1406, 0.9492, 0.08594, 0.9258, 0.1406, 0.9492, 0.08594, 0.8867, 0.0625, 0.9258, 0.1406, 0.8867, 0.0625, 0.8867, 0.1172, 0.9258, 0.1406, 0.8867, 0.1406, 0.9258, 0.1406, 0.8867, 0.1172, 0.8867, 0.1719, 0.9258, 0.1406, 0.8867, 0.1406, 0.9258, 0.1406, 0.8867, 0.1719, 0.9336, 0.1953, 0.8867, 0.4453, 0.8867, 0.5078, 0.8203, 0.5078, 0.8203, 0.5078, 0.8086, 0.4531, 0.8867, 0.4453, 0.8203, 0.5078, 0.7969, 0.5078, 0.8086, 0.4531, 0.8867, 0.3984, 0.8008, 0.4062, 0.8867, 0.3516, 0.8828, 0.3203, 0.9648, 0.3828, 0.9375, 0.2969, 0.9375, 0.25, 0.9609, 0.25, 0.9336, 0.1953, 0.9688, 0.1953, 0.9336, 0.1953, 0.9609, 0.25, 0.8867, 0.2734, 0.9375, 0.25, 0.9336, 0.1953, 0.9375, 0.2891, 0.8867, 0.3047, 0.8867, 0.3203, 0.9336, 0.1953, 0.8867, 0.1875, 0.8867, 0.2734, 0.3164, 0.07812, 0.3164, 0.0625, 0.3398, 0.03906, 0.3164, 0.07812, 0.3398, 0.03906, 0.3398, 0.07031, 0.3164, 0.0625, 0.2969, 0.03906, 0.3359, 0.01562, 0.3359, 0.01562, 0.3398, 0.03906, 0.3164, 0.0625, 0.3047, 0.1328, 0.3164, 0.07812, 0.3398, 0.07031, 0.3047, 0.1328, 0.3398, 0.07031, 0.3633, 0.07812, 0.3047, 0.1328, 0.3633, 0.07812, 0.3594, 0.1328, 0.3672, 0.05469, 0.3633, 0.07812, 0.3398, 0.07031, 0.3398, 0.07031, 0.3398, 0.03906, 0.3672, 0.05469, 0.3789, 0.03125, 0.3672, 0.05469, 0.3398, 0.03906, 0.3789, 0.03125, 0.3398, 0.03906, 0.3359, 0.01562, 0.3867, 0.1172, 0.3594, 0.1328, 0.3633, 0.07812, 0.3867, 0.1172, 0.3633, 0.07812, 0.3672, 0.05469, 0.3867, 0.1172, 0.3672, 0.05469, 0.3789, 0.03125, 0.3164, 0.07812, 0.3047, 0.1328, 0.2812, 0.1328, 0.2812, 0.1328, 0.2969, 0.03906, 0.3164, 0.0625, 0.2812, 0.1328, 0.3164, 0.0625, 0.3164, 0.07812, 0.2734, 0.125, 0.2031, 0.125, 0.2031, 0.02344, 0.2734, 0.125, 0.2031, 0.02344, 0.2383, 0.02344, 0.2734, 0.125, 0.2383, 0.02344, 0.2734, 0.02344, 0.3008, 0.2031, 0.3633, 0.1797, 0.3867, 0.2109, 0.3008, 0.2031, 0.3867, 0.2109, 0.2852, 0.2422, 0.3867, 0.2109, 0.3633, 0.1797, 0.3594, 0.1328, 0.3594, 0.1328, 0.3867, 0.1172, 0.3867, 0.2109, 0.3047, 0.1328, 0.3008, 0.2031, 0.2852, 0.2422, 0.3047, 0.1328, 0.2852, 0.2422, 0.2812, 0.1328, 0.2031, 0.2188, 0.2031, 0.125, 0.2734, 0.125, 0.2031, 0.2188, 0.2031, 0.2188, 0.2734, 0.125, 0.2734, 0.125, 0.2734, 0.2188, 0.2031, 0.2188, 0.2031, 0.2188, 0.2734, 0.125, 0.2734, 0.125, 0.1172, 0.7031, 0.1211, 0.7188, 0.05859, 0.7266, 0.05859, 0.7266, 0.05859, 0.7031, 0.1172, 0.7031, 0.05469, 0.7266, 0.0, 0.7188, 0.0, 0.7031, 0.05469, 0.7266, 0.0, 0.7031, 0.05469, 0.7031, 0.1602, 0.7031, 0.1602, 0.7266, 0.1289, 0.7188, 0.1289, 0.7188, 0.1289, 0.7031, 0.1602, 0.7031, 0.2031, 0.7188, 0.1602, 0.7266, 0.1602, 0.7031, 0.2031, 0.7188, 0.1602, 0.7031, 0.1992, 0.7031, 0.1211, 0.7188, 0.1211, 0.7422, 0.05859, 0.75, 0.05859, 0.75, 0.05859, 0.7266, 0.1211, 0.7188, 0.05469, 0.75, 0.0, 0.7422, 0.0, 0.7188, 0.05469, 0.75, 0.0, 0.7188, 0.05469, 0.7266, 0.1602, 0.7266, 0.1602, 0.75, 0.1289, 0.75, 0.1289, 0.75, 0.1289, 0.7188, 0.1602, 0.7266, 0.2031, 0.7188, 0.2031, 0.75, 0.1602, 0.75, 0.1602, 0.75, 0.1602, 0.7266, 0.2031, 0.7188, 0.01953, 0.7891, 0.0, 0.7422, 0.05469, 0.75, 0.01953, 0.7891, 0.05469, 0.75, 0.05469, 0.8281, 0.01953, 0.7891, 0.0, 0.8281, 0.0, 0.7422, 0.125, 0.8203, 0.1055, 0.8281, 0.1211, 0.7422, 0.1289, 0.8281, 0.1289, 0.75, 0.1602, 0.75, 0.1211, 0.7422, 0.1055, 0.8281, 0.05859, 0.8359, 0.05859, 0.8359, 0.05859, 0.75, 0.1211, 0.7422, 0.1992, 0.8125, 0.1289, 0.8281, 0.1602, 0.75, 0.1992, 0.8125, 0.1602, 0.75, 0.2031, 0.75, 0.01953, 0.7891, 0.05469, 0.8281, 0.0, 0.8281, 0.1211, 0.8516, 0.1055, 0.8516, 0.1055, 0.8281, 0.1211, 0.8516, 0.1055, 0.8281, 0.125, 0.8203, 0.1055, 0.8516, 0.05859, 0.8516, 0.05859, 0.8359, 0.1055, 0.8516, 0.05859, 0.8359, 0.1055, 0.8281, 0.05469, 0.8281, 0.05469, 0.8516, 0.0, 0.8516, 0.0, 0.8516, 0.0, 0.8281, 0.05469, 0.8281, 0.2031, 0.8359, 0.1289, 0.8516, 0.1289, 0.8281, 0.2031, 0.8359, 0.1289, 0.8281, 0.1992, 0.8125, 0.1211, 0.8828, 0.08984, 0.9297, 0.1055, 0.8516, 0.1211, 0.8828, 0.1055, 0.8516, 0.1211, 0.8516, 0.1055, 0.8516, 0.08984, 0.9297, 0.05859, 0.8906, 0.05859, 0.8906, 0.05859, 0.8516, 0.1055, 0.8516, 0.05469, 0.8516, 0.05469, 0.8906, 0.0, 0.8828, 0.0, 0.8828, 0.0, 0.8516, 0.05469, 0.8516, 0.2031, 0.8516, 0.1289, 0.8828, 0.1289, 0.8516, 0.2031, 0.8516, 0.1289, 0.8516, 0.2031, 0.8359, 0.08984, 0.9297, 0.1133, 0.9766, 0.05859, 0.9531, 0.08984, 0.9297, 0.1211, 0.8828, 0.1133, 0.9766, 0.08984, 0.9297, 0.05859, 0.9531, 0.05859, 0.8906, 0.1133, 0.9766, 0.1211, 0.8828, 0.125, 0.9922, 0.05469, 0.8906, 0.05469, 0.9531, 0.0, 0.8828, 0.05469, 0.9531, 0.0, 0.9609, 0.0, 0.8828, 0.2031, 0.8516, 0.2031, 1.0, 0.1523, 1.0, 0.2031, 0.8516, 0.1523, 1.0, 0.1328, 0.9844, 0.1289, 0.8828, 0.2031, 0.8516, 0.1328, 0.9844, 0.6758, 0.2031, 0.6758, 0.03125, 0.707, 0.1875, 0.1133, 0.9766, 0.05859, 1.0, 0.05859, 0.9531, 0.6445, 0.1953, 0.625, 0.2266, 0.6758, 0.2031, 0.05469, 0.9531, 0.05469, 1.0, 0.0, 0.9609, 0.5117, 0.2734, 0.4766, 0.3281, 0.5234, 0.3672, 0.6133, 0.2969, 0.6211, 0.2969, 0.625, 0.2266, 0.625, 0.2266, 0.6211, 0.2969, 0.6758, 0.3047, 0.625, 0.2266, 0.6758, 0.3047, 0.6758, 0.2031, 0.5117, 0.2734, 0.4766, 0.2891, 0.4766, 0.3281, 0.4766, 0.2891, 0.4062, 0.2656, 0.4766, 0.3281, 0.05078, 1.0, 0.0, 0.9609, 0.0, 1.0, 0.4062, 0.2656, 0.3398, 0.2734, 0.4766, 0.3281, 0.3555, 0.3516, 0.4766, 0.3281, 0.3398, 0.2734, 0.2695, 0.25, 0.2695, 0.2969, 0.3281, 0.2734, 0.3281, 0.2734, 0.2695, 0.2969, 0.3477, 0.3516, 0.2695, 0.2969, 0.2695, 0.3516, 0.3477, 0.3516, 0.5039, 0.03906, 0.5078, 0.04688, 0.5, 0.02344, 0.5039, 0.03906, 0.5, 0.02344, 0.4961, 0.01562, 0.4922, 0.1328, 0.5156, 0.1797, 0.5039, 0.03906, 0.5039, 0.03906, 0.4805, 0.01562, 0.4922, 0.1328, 0.5195, 0.1562, 0.5156, 0.1797, 0.4922, 0.1328, 0.5195, 0.1562, 0.4922, 0.1328, 0.4961, 0.1406, 0.5273, 0.04688, 0.5273, 0.1562, 0.5469, 0.1328, 0.5273, 0.04688, 0.5469, 0.1328, 0.5547, 0.02344, 0.4414, 0.2031, 0.418, 0.2422, 0.4727, 0.2422, 0.418, 0.2422, 0.4414, 0.2031, 0.418, 0.2031, 0.4727, 0.2422, 0.4727, 0.2031, 0.4414, 0.2031, 0.5664, 0.2266, 0.6133, 0.2266, 0.5938, 0.1406, 0.6133, 0.2266, 0.6328, 0.1406, 0.5938, 0.1406, 0.5469, 0.1328, 0.5664, 0.2266, 0.5938, 0.1406, 0.4727, 0.2422, 0.4961, 0.1406, 0.4922, 0.1328, 0.4727, 0.2422, 0.4922, 0.1328, 0.4727, 0.2031, 0.3984, 0.1328, 0.3984, 0.1406, 0.418, 0.2422, 0.418, 0.2422, 0.418, 0.2031, 0.3984, 0.1328, 0.4414, 0.2031, 0.4453, 0.1328, 0.3984, 0.1328, 0.418, 0.2031, 0.4414, 0.2031, 0.3984, 0.1328, 0.4727, 0.2031, 0.4922, 0.1328, 0.4453, 0.1328, 0.4414, 0.2031, 0.4727, 0.2031, 0.4453, 0.1328, 0.4922, 0.1328, 0.4805, 0.01562, 0.4453, 0.01562, 0.4453, 0.1328, 0.4922, 0.1328, 0.4453, 0.01562, 0.3984, 0.1328, 0.4453, 0.01562, 0.4102, 0.01562, 0.4453, 0.1328, 0.4453, 0.01562, 0.3984, 0.1328, 0.5156, 0.1797, 0.5156, 0.04688, 0.5039, 0.03906, 0.5156, 0.1797, 0.5195, 0.1562, 0.5156, 0.05469, 0.3984, 0.1328, 0.4102, 0.01562, 0.4102, 0.02344, 0.3984, 0.1328, 0.4102, 0.02344, 0.3984, 0.1406, 0.625, 0.03125, 0.5938, 0.1406, 0.6328, 0.1406, 0.5938, 0.03125, 0.5938, 0.1406, 0.625, 0.03125, 0.5547, 0.02344, 0.5469, 0.1328, 0.5938, 0.03125, 0.5938, 0.1406, 0.5938, 0.03125, 0.5469, 0.1328, 0.707, 0.9844, 0.7031, 0.9844, 0.707, 1.0, 0.707, 0.6719, 0.7109, 0.6562, 0.7109, 0.7188, 0.707, 0.7188, 0.707, 0.6719, 0.7109, 0.7188, 0.707, 0.9844, 0.707, 0.9531, 0.7031, 0.9844, 0.7109, 0.7578, 0.7109, 0.7422, 0.7109, 0.7891, 0.7109, 0.6562, 0.7148, 0.6797, 0.7148, 0.7109, 0.7109, 0.7188, 0.7109, 0.6562, 0.7148, 0.7109, 0.7109, 0.7578, 0.7109, 0.7891, 0.7109, 0.7891, 0.707, 0.6797, 0.707, 0.6797, 0.707, 0.6797, 0.707, 0.8516, 0.707, 0.8438, 0.707, 0.8906, 0.707, 0.9531, 0.7031, 0.9531, 0.7031, 0.9844, 0.7031, 0.9453, 0.707, 0.8906, 0.707, 0.9453, 0.707, 0.8906, 0.707, 0.8438, 0.7031, 0.8984, 0.707, 0.8906, 0.7031, 0.8984, 0.707, 0.9453, 0.6211, 0.6562, 0.6211, 0.6797, 0.7109, 0.6797, 0.6211, 0.6562, 0.7109, 0.6797, 0.7109, 0.6562, 0.7109, 0.6797, 0.6211, 0.6797, 0.6172, 0.7266, 0.6172, 0.7266, 0.7109, 0.7266, 0.7109, 0.6797, 0.6211, 0.7422, 0.6211, 0.7891, 0.7109, 0.7891, 0.6211, 0.7422, 0.7109, 0.7891, 0.7109, 0.7422, 0.6172, 0.8047, 0.625, 0.8438, 0.707, 0.8438, 0.6172, 0.8047, 0.707, 0.8438, 0.707, 0.8047, 0.707, 0.8438, 0.625, 0.8438, 0.6211, 0.8984, 0.6211, 0.8984, 0.7031, 0.8984, 0.707, 0.8438, 0.6211, 0.8984, 0.6172, 0.9453, 0.707, 0.9453, 0.6211, 0.8984, 0.707, 0.9453, 0.7031, 0.8984, 0.7031, 0.9531, 0.6172, 0.9531, 0.6211, 0.9766, 0.6211, 0.9766, 0.7031, 0.9844, 0.7031, 0.9531, 0.7031, 0.9844, 0.6211, 0.9766, 0.625, 1.0, 0.625, 1.0, 0.707, 1.0, 0.7031, 0.9844, 0.6211, 0.6562, 0.6172, 0.6562, 0.6172, 0.6797, 0.6172, 0.6797, 0.6211, 0.6797, 0.6211, 0.6562, 0.6211, 0.6797, 0.6172, 0.6797, 0.6211, 0.7266, 0.6211, 0.7266, 0.6172, 0.7266, 0.6211, 0.6797, 0.6172, 0.7344, 0.6172, 0.7891, 0.6211, 0.7891, 0.6172, 0.7344, 0.6211, 0.7891, 0.6211, 0.7422, 0.6172, 0.8125, 0.6172, 0.8516, 0.625, 0.8438, 0.6172, 0.8125, 0.625, 0.8438, 0.6172, 0.8047, 0.625, 0.8438, 0.6172, 0.8516, 0.6172, 0.8984, 0.6172, 0.8984, 0.6211, 0.8984, 0.625, 0.8438, 0.6211, 0.8984, 0.6172, 0.8984, 0.6172, 0.9453, 0.6172, 0.9453, 0.6172, 0.9453, 0.6211, 0.8984, 0.6172, 0.9531, 0.6172, 0.9531, 0.6172, 0.9688, 0.6172, 0.9688, 0.6211, 0.9766, 0.6172, 0.9531, 0.6211, 0.9766, 0.6172, 0.9688, 0.6172, 1.0, 0.6172, 1.0, 0.625, 1.0, 0.6211, 0.9766, 0.6172, 0.9688, 0.582, 0.9531, 0.582, 1.0, 0.582, 1.0, 0.6172, 1.0, 0.6172, 0.9688, 0.6172, 0.6562, 0.5859, 0.6562, 0.5859, 0.6953, 0.5859, 0.6953, 0.6172, 0.6797, 0.6172, 0.6562, 0.5859, 0.6953, 0.5859, 0.7266, 0.6211, 0.7266, 0.5859, 0.6953, 0.6211, 0.7266, 0.6172, 0.6797, 0.5859, 0.7344, 0.5859, 0.7891, 0.6172, 0.7891, 0.5859, 0.7344, 0.6172, 0.7891, 0.6172, 0.7344, 0.5859, 0.8125, 0.5859, 0.8516, 0.6172, 0.8516, 0.5859, 0.8125, 0.6172, 0.8516, 0.6172, 0.8125, 0.6172, 0.8516, 0.5859, 0.8516, 0.582, 0.8984, 0.582, 0.8984, 0.6172, 0.8984, 0.6172, 0.8516, 0.582, 0.8984, 0.582, 0.9297, 0.6172, 0.9453, 0.582, 0.8984, 0.6172, 0.9453, 0.6172, 0.8984, 0.6172, 0.9453, 0.582, 0.9297, 0.5859, 0.9453, 0.582, 0.9531, 0.6172, 0.9688, 0.6172, 0.9531, 0.5859, 0.6953, 0.5859, 0.6562, 0.5625, 0.6562, 0.5859, 0.6953, 0.5625, 0.6562, 0.5625, 0.6797, 0.5859, 0.7266, 0.5859, 0.6953, 0.5625, 0.6797, 0.5859, 0.7266, 0.5625, 0.6797, 0.5625, 0.7266, 0.5859, 0.7891, 0.5859, 0.7344, 0.5625, 0.7344, 0.5859, 0.7891, 0.5625, 0.7344, 0.5625, 0.7969, 0.5859, 0.8516, 0.5859, 0.8125, 0.5586, 0.8125, 0.5859, 0.8516, 0.5586, 0.8125, 0.5586, 0.8828, 0.582, 0.8984, 0.5859, 0.8516, 0.5586, 0.8828, 0.582, 0.8984, 0.5586, 0.8828, 0.5586, 0.8984, 0.5586, 0.9297, 0.582, 0.9297, 0.582, 0.8984, 0.582, 0.8984, 0.5586, 0.8984, 0.5586, 0.9297, 0.5859, 0.9453, 0.582, 0.9297, 0.5586, 0.9297, 0.5859, 0.9453, 0.5586, 0.9297, 0.5625, 0.9453, 0.5625, 1.0, 0.582, 1.0, 0.582, 0.9531, 0.582, 0.9531, 0.5586, 0.9531, 0.5625, 1.0, 0.5039, 0.9453, 0.5625, 0.9453, 0.5586, 0.9297, 0.5586, 0.9297, 0.5078, 0.9297, 0.5039, 0.9453, 0.5625, 1.0, 0.5586, 0.9531, 0.5, 0.9531, 0.5625, 1.0, 0.5, 0.9531, 0.5078, 1.0, 0.5625, 0.6797, 0.5625, 0.6562, 0.5078, 0.6562, 0.5625, 0.6797, 0.5078, 0.6562, 0.5078, 0.7031, 0.5625, 0.7266, 0.5625, 0.6797, 0.5078, 0.7031, 0.5625, 0.7266, 0.5078, 0.7031, 0.5078, 0.7266, 0.5117, 0.7969, 0.5625, 0.7969, 0.5625, 0.7344, 0.5625, 0.7344, 0.5117, 0.7422, 0.5117, 0.7969, 0.5586, 0.8828, 0.5586, 0.8125, 0.5039, 0.8125, 0.5586, 0.8828, 0.5039, 0.8125, 0.5, 0.8516, 0.7383, 0.1094, 0.75, 0.1875, 0.7305, 0.1953, 0.7305, 0.1953, 0.6992, 0.1094, 0.7383, 0.1094, 0.7812, 0.1875, 0.75, 0.1875, 0.7383, 0.1094, 0.7812, 0.1875, 0.7383, 0.1094, 0.793, 0.1016, 0.5, 0.8516, 0.5039, 0.8125, 0.4453, 0.7734, 0.793, 0.1016, 0.7383, 0.1094, 0.7188, 0.03906, 0.793, 0.1016, 0.7188, 0.03906, 0.8125, 0.01562, 0.5, 0.9531, 0.4414, 1.0, 0.5078, 1.0, 0.4414, 0.9531, 0.4414, 1.0, 0.5, 0.9531, 0.5, 0.8516, 0.4453, 0.7734, 0.4453, 0.8516, 0.5078, 0.7266, 0.4492, 0.6562, 0.4453, 0.75, 0.5078, 0.7031, 0.4492, 0.6562, 0.5078, 0.7266, 0.5117, 0.7422, 0.4453, 0.7578, 0.5117, 0.7969, 0.5039, 0.9453, 0.5078, 0.9297, 0.4414, 0.9453, 0.5078, 0.7031, 0.5078, 0.6562, 0.4492, 0.6562, 0.6992, 0.1094, 0.7188, 0.03906, 0.7383, 0.1094, 0.4414, 0.4297, 0.4688, 0.5391, 0.4766, 0.3281, 0.4414, 0.4297, 0.4766, 0.3281, 0.3555, 0.3516, 0.4414, 0.4297, 0.3555, 0.3516, 0.3789, 0.4375, 0.3789, 0.4375, 0.3945, 0.5391, 0.4258, 0.5312, 0.4258, 0.5312, 0.3789, 0.5625, 0.4688, 0.5391, 0.3477, 0.3516, 0.2695, 0.3516, 0.3672, 0.4375, 0.2695, 0.3516, 0.2695, 0.4297, 0.3672, 0.4375, 0.2695, 0.4297, 0.2695, 0.5234, 0.3867, 0.5391, 0.2695, 0.4297, 0.3867, 0.5391, 0.3672, 0.4375, 0.3789, 0.5703, 0.2695, 0.5234, 0.3359, 0.6016, 0.3867, 0.5391, 0.2695, 0.5234, 0.3789, 0.5703, 0.3359, 0.6016, 0.2695, 0.5234, 0.2695, 0.6016, 0.4766, 0.3281, 0.5195, 0.6016, 0.5234, 0.3672, 0.4766, 0.3281, 0.4688, 0.5391, 0.5195, 0.6016, 0.4688, 0.5391, 0.3789, 0.5625, 0.5195, 0.6016, 0.3789, 0.5625, 0.3477, 0.6016, 0.5195, 0.6016, 0.5508, 0.375, 0.5195, 0.6016, 0.5625, 0.5781, 0.6758, 0.3047, 0.6211, 0.2969, 0.6211, 0.3906, 0.6758, 0.3047, 0.6211, 0.3906, 0.6758, 0.3906, 0.6758, 0.3906, 0.6211, 0.3906, 0.6758, 0.3906, 0.6758, 0.4453, 0.6758, 0.3906, 0.6211, 0.3906, 0.5977, 0.4688, 0.6758, 0.4453, 0.6211, 0.3906, 0.6758, 0.4453, 0.5977, 0.4688, 0.6758, 0.4844, 0.6211, 0.2969, 0.6172, 0.3047, 0.6172, 0.3984, 0.6172, 0.3984, 0.6211, 0.3906, 0.6211, 0.2969, 0.5977, 0.4688, 0.6211, 0.3906, 0.6172, 0.3984, 0.5195, 0.6016, 0.5508, 0.375, 0.5234, 0.3672, 0.6133, 0.2969, 0.6172, 0.3047, 0.6211, 0.2969, 0.5273, 0.6406, 0.3477, 0.6016, 0.3594, 0.6562, 0.5859, 0.4844, 0.5977, 0.4766, 0.5625, 0.4531, 0.5195, 0.6016, 0.3477, 0.6016, 0.5273, 0.6406, 0.5859, 0.4844, 0.5664, 0.5156, 0.5977, 0.4766, 0.6172, 0.3984, 0.6172, 0.3047, 0.5664, 0.4609, 0.5664, 0.4609, 0.5977, 0.4688, 0.6172, 0.3984, 0.5664, 0.5156, 0.6094, 0.5547, 0.5977, 0.4688, 0.5664, 0.5156, 0.5977, 0.6328, 0.6094, 0.5547, 0.6406, 0.5391, 0.6758, 0.4844, 0.5977, 0.4688, 0.5977, 0.4688, 0.6094, 0.5547, 0.6406, 0.5391, 0.3359, 0.6016, 0.2695, 0.6016, 0.3516, 0.6641, 0.9922, 0.01562, 0.9922, 0.01562, 0.9922, 0.01562, 0.2695, 0.6016, 0.2695, 0.6797, 0.3516, 0.6641, 0.6406, 0.5391, 0.6094, 0.5547, 0.6758, 0.5625, 0.6094, 0.5547, 0.5977, 0.6328, 0.6758, 0.5625, 0.6758, 0.6406, 0.6758, 0.5625, 0.5977, 0.6328, 0.8867, 0.3984, 0.9727, 0.4062, 0.9688, 0.4531, 0.8867, 0.3984, 0.9688, 0.4531, 0.8867, 0.4453, 0.8125, 0.2812, 0.8281, 0.2891, 0.832, 0.25, 0.8125, 0.2812, 0.832, 0.25, 0.8164, 0.25, 0.8281, 0.2891, 0.8867, 0.3047, 0.8867, 0.2734, 0.8281, 0.2891, 0.8867, 0.2734, 0.832, 0.25, 0.8867, 0.1719, 0.8398, 0.1953, 0.8867, 0.1875, 0.6758, 0.4844, 0.6406, 0.5391, 0.6758, 0.5391, 0.8281, 0.03906, 0.8047, 0.07812, 0.8867, 0.03906, 0.9531, 0.6562, 0.8867, 0.6172, 0.9727, 0.6328, 0.9531, 0.5938, 0.9727, 0.6328, 0.8867, 0.6172, 0.8867, 0.6172, 0.8867, 0.6016, 0.9531, 0.5938, 0.9727, 0.6328, 0.9531, 0.5938, 0.9844, 0.5938, 0.8047, 0.07812, 0.7969, 0.1172, 0.8203, 0.08594, 0.8047, 0.07812, 0.8203, 0.08594, 0.8867, 0.03906, 0.8867, 0.03906, 0.8203, 0.08594, 0.8867, 0.0625, 0.9844, 0.5938, 0.9531, 0.5938, 0.9766, 0.5078, 0.9531, 0.5938, 0.957, 0.5078, 0.9766, 0.5078, 0.8867, 0.5078, 0.957, 0.5078, 0.9531, 0.5938, 0.9531, 0.5938, 0.8867, 0.6016, 0.8867, 0.5078, 0.8203, 0.1406, 0.8203, 0.08594, 0.7969, 0.1172, 0.7969, 0.1172, 0.8086, 0.1953, 0.8203, 0.1406, 0.8086, 0.1953, 0.8398, 0.1953, 0.8203, 0.1406, 0.8516, 0.1406, 0.8203, 0.1406, 0.8398, 0.1953, 0.8203, 0.1406, 0.8516, 0.1406, 0.8203, 0.08594, 0.8203, 0.08594, 0.8516, 0.1406, 0.8867, 0.0625, 0.8867, 0.0625, 0.8516, 0.1406, 0.8867, 0.1172, 0.8867, 0.1406, 0.8867, 0.1172, 0.8516, 0.1406, 0.8867, 0.1719, 0.8867, 0.1406, 0.8516, 0.1406, 0.8516, 0.1406, 0.8398, 0.1953, 0.8867, 0.1719, 0.8867, 0.4453, 0.957, 0.5078, 0.8867, 0.5078, 0.957, 0.5078, 0.8867, 0.4453, 0.9688, 0.4531, 0.957, 0.5078, 0.9688, 0.4531, 0.9766, 0.5078, 0.8867, 0.3984, 0.8867, 0.3516, 0.9727, 0.4062, 0.8828, 0.3203, 0.8281, 0.2969, 0.8086, 0.3906, 0.832, 0.25, 0.8398, 0.1953, 0.8164, 0.25, 0.8086, 0.1953, 0.8164, 0.25, 0.8398, 0.1953, 0.8867, 0.2734, 0.8398, 0.1953, 0.832, 0.25, 0.8281, 0.2891, 0.8867, 0.3203, 0.8867, 0.3047, 0.8398, 0.1953, 0.8867, 0.2734, 0.8867, 0.1875, 0.7266, 0.8125, 0.7266, 0.8125, 0.7266, 0.8125, 0.1602, 0.5312, 0.1328, 0.5234, 0.1641, 0.5703])
me_md2_002.materials.append(mat_material_001)
me_md2_002.update()
me_md2_002.normals_split_custom_set([tuple(v) for v in zip(*[iter([0.809, -0.309, -0.5, 0.1625, -0.2629, -0.9511, -0.309, -0.5, -0.809, 0.5258, -0.8506, -7.78e-06, 0.809, -0.3091, -0.5, -0.309, -0.5, -0.809, 0.5257, -0.8507, 2.772e-05, -0.309, -0.5, -0.809, -0.4253, -0.6882, -0.5878, -0.4253, -0.6881, -0.5878, -0.7166, -0.6817, 0.1476, -4.983e-05, -1.0, -2.797e-05, 0.5258, -0.8506, -2.086e-06, -0.4254, -0.6882, -0.5878, 7.272e-06, -1.0, 1.055e-05, -2.552e-05, -1.0, 5.692e-06, 0.1476, -0.7166, 0.6817, 0.5257, -0.8506, 6.557e-07, 0.6882, 0.5878, 0.4253, 0.809, 0.309, -0.5, 0.809, 0.309, 0.5, 0.6882, 0.5878, 0.4253, 0.6882, 0.5878, -0.4253, 0.809, 0.309, -0.5, 0.809, 0.309, 0.5, 0.8642, -0.4429, -0.2388, 0.6882, -0.5878, 0.4253, 0.8642, -0.4429, -0.2388, 0.809, 0.309, 0.5, 0.809, 0.309, -0.5, 0.5878, 0.4253, 0.6882, 0.6881, 0.5878, -0.4254, 0.6882, 0.5878, 0.4253, 0.5878, 0.4253, 0.6882, 2.716e-05, 0.5258, -0.8506, 0.6882, 0.5878, -0.4253, 0.5878, 0.4253, 0.6882, 1.235e-05, -2.426e-05, -1.0, 2.396e-05, 0.5258, -0.8506, 0.2953, 1.094e-05, -0.9554, 0.6882, 0.5878, -0.4254, -1.734e-05, 0.5258, -0.8506, 0.6882, 0.5878, -0.4254, 0.2953, 4.199e-05, -0.9554, 0.809, 0.3091, -0.5, 0.1476, -0.7166, -0.6817, 0.809, 0.309, -0.4999, 0.2952, 1.864e-05, -0.9554, 0.1476, -0.7166, -0.6817, 0.8642, -0.4429, -0.2388, 0.809, 0.309, -0.5, -0.3091, -0.5, -0.809, 7.826e-05, 0.5258, -0.8506, 2.801e-06, 7.305e-05, -1.0, -0.3091, -0.5, -0.809, 0.2952, 9.288e-06, -0.9554, -1.681e-05, 0.5257, -0.8506, -0.309, -0.5, -0.809, 0.1476, -0.7165, -0.6818, 0.2952, 1.243e-05, -0.9554, 0.6882, 0.5878, 0.4253, 0.4253, -0.6882, 0.5878, 0.5878, 0.4253, 0.6882, 0.4253, -0.6882, 0.5878, 0.809, 0.309, 0.5, 0.6882, -0.5878, 0.4253, 0.4253, -0.6882, 0.5878, 0.6882, 0.5878, 0.4253, 0.809, 0.309, 0.5, 0.4254, -0.6882, 0.5878, 0.1477, -0.7166, -0.6817, -0.309, -0.5, -0.809, 0.4253, -0.6882, 0.5878, 0.8642, -0.4429, -0.2388, 0.1476, -0.7166, -0.6817, 0.4254, -0.6882, 0.5878, 0.6881, -0.5878, 0.4254, 0.8642, -0.4428, -0.2388, -0.6817, -0.1476, 0.7166, -0.9554, 0.2952, -5.037e-06, -0.8642, -0.4428, -0.2389, -0.6817, -0.1476, 0.7166, -2.677e-05, -0.5257, 0.8507, -0.9554, 0.2952, -5.376e-06, -0.2952, -1.137e-05, -0.9554, 8.497e-05, -4.675e-05, -1.0, -0.8642, -0.4429, -0.2389, 2.497e-05, 5.814e-05, -1.0, -0.2952, 1.392e-05, -0.9554, -0.309, -0.5, -0.809, 0.5878, 0.4253, 0.6882, -3.211e-05, -0.5258, 0.8506, -0.6817, -0.1476, 0.7166, 0.5878, 0.4253, 0.6882, 0.2953, -2.167e-05, 0.9554, 2.593e-05, -0.5258, 0.8506, -0.2952, 1.468e-06, -0.9554, 0.4253, -0.6882, 0.5878, -0.309, -0.5, -0.809, -0.9554, 0.2952, -1.113e-05, 0.4253, -0.6882, 0.5878, 0.0, 0.0, -0.9554, 0.2952, 1.558e-05, 0.9554, -0.9554, 0.2953, -1.078e-05, -1.03e-05, -0.5257, 0.8506, -0.9554, 0.2953, 2.225e-05, 0.0, 0.0, 0.9554, 0.4254, -0.6882, 0.5878, 0.5878, 0.4253, 0.6882, -0.4428, -0.2389, 0.8642, 0.4429, -0.2389, 0.8642, -0.4428, -0.2389, 0.8642, 0.5877, 0.4254, 0.6882, -0.6817, -0.1476, 0.7166, -0.4428, -0.239, 0.8642, -0.8642, -0.4429, -0.2389, -0.9511, -0.1625, 0.2629, -0.4429, -0.2388, 0.8642, -0.6817, -0.1476, 0.7166, -0.8642, -0.4429, -0.2389, -2.255e-05, -4.578e-05, -1.0, 0.8507, -1.112e-05, -0.5257, 0.309, 0.5, -0.809, 0.8506, -5.387e-06, -0.5257, -2.381e-05, -2.851e-05, -1.0, 0.5878, 0.4254, 0.6882, -0.1625, 0.2629, -0.951, -5.704e-05, -1.058e-05, -1.0, 0.309, 0.5001, -0.809, -0.1625, 0.2629, -0.9511, -0.8642, -0.4428, -0.2389, 3.295e-05, -9.924e-06, -1.0, 0.4428, -0.2389, 0.8642, -0.5257, -5.68e-05, 0.8506, 0.951, -0.1624, 0.2629, -0.5257, 5.13e-05, 0.8507, 0.4428, -0.2388, 0.8642, -0.4428, -0.2388, 0.8642, -0.5257, -2.545e-05, 0.8507, -0.9511, -0.1625, 0.2629, -0.809, 0.3091, -0.5, -0.5258, -2.903e-05, 0.8506, -0.4429, -0.2389, 0.8642, -0.9511, -0.1624, 0.2629, 0.3091, 0.5, -0.809, 0.9511, -0.1625, 0.2629, 0.309, 0.5, -0.809, 0.9511, -0.1625, 0.2628, 0.309, 0.5001, -0.809, 0.8507, -3.636e-05, -0.5257, -0.1625, 0.2629, -0.9511, 0.309, 0.5, -0.809, -0.809, 0.309, -0.5, 0.309, 0.5, -0.809, -0.1624, 0.2629, -0.9511, 0.309, 0.5, -0.809, -0.8507, 0.5257, 3.39e-05, -0.5257, 7.79e-05, 0.8507, -0.809, 0.309, -0.5, -0.8506, 0.5257, 6.072e-07, -0.6817, -0.1476, 0.7165, -0.5257, 3.844e-06, 0.8506, -0.8507, 0.5257, 3.031e-05, -0.809, 0.3091, -0.5, -0.309, 0.5, -0.809, 0.6817, -0.1476, -0.7165, 0.9511, -0.1625, 0.2628, 0.5878, -0.4253, 0.6882, 0.6818, -0.1476, -0.7165, 0.309, 0.5, -0.809, 0.9511, -0.1624, 0.2628, 0.9511, -0.1625, 0.2629, -0.6817, -0.1476, 0.7166, 0.5878, -0.4253, 0.6882, -0.6817, -0.1476, 0.7165, 0.9511, -0.1624, 0.2629, -0.5258, -5.208e-05, 0.8506, -0.309, 0.5, -0.809, 0.3091, 0.5, -0.809, 0.6817, -0.1477, -0.7165, -0.3089, 0.5, -0.809, -0.809, 0.3091, -0.5, 0.309, 0.5, -0.809, -0.8507, 0.5257, -3.809e-05, -0.3091, 0.5, -0.809, -0.6817, -0.1476, 0.7166, 0.8506, -2.675e-05, -0.5257, 0.5878, -0.4254, 0.6882, 0.4429, -0.2388, 0.8642, 0.8507, -1.52e-06, -0.5257, 0.6817, -0.1476, -0.7166, 0.5878, -0.4254, 0.6882, 0.4428, -0.2389, 0.8642, -0.6882, -0.1517, 0.7095, -0.9511, -0.1624, 0.2629, 0.4428, -0.2389, 0.8642, 0.5878, -0.4253, 0.6882, -0.6817, -0.1476, 0.7166, -0.6817, -0.1476, 0.7166, -0.2953, 4.725e-05, -0.9554, -0.9511, -0.1625, 0.2629, -0.2953, 4.241e-05, -0.9554, -0.6817, -0.1476, 0.7166, -0.309, 0.5, -0.809, -0.2952, -4.305e-05, -0.9554, 0.6817, -0.1476, -0.7166, 0.8506, -7.421e-06, -0.5258, -0.2952, 7.827e-06, -0.9554, -0.3091, 0.5, -0.809, 0.6816, -0.1476, -0.7166, 0.9554, 0.2953, -1.138e-05, 0.4429, -0.2388, 0.8642, 0.1625, -0.2629, 0.9511, 0.9554, 0.2953, 1.453e-05, 0.8507, -2.215e-05, -0.5257, 0.4429, -0.2389, 0.8642, 0.4429, -0.2388, 0.8642, -0.8506, 5.297e-05, 0.5258, 0.1624, -0.2629, 0.951, -0.8506, 2.017e-05, 0.5257, 0.4429, -0.2388, 0.8642, -0.9511, -0.1624, 0.2628, -0.9511, -0.1625, 0.2629, -0.3091, 0.5001, -0.8089, -0.8507, 5.96e-06, 0.5257, -0.309, 0.5, -0.809, -0.9511, -0.1625, 0.2628, -0.2953, 5.783e-05, -0.9554, -0.309, 0.5001, -0.809, 0.8507, 3.366e-05, -0.5257, 0.9554, 0.2952, -2.109e-05, -0.309, 0.5, -0.809, -0.2953, 7.182e-06, -0.9554, 0.8507, 1.128e-05, -0.5257, 0.1624, -0.2629, 0.9511, -0.6882, -0.5877, 0.4254, 0.4254, -0.6881, 0.5878, 0.1625, -0.2629, 0.9511, 0.4253, -0.6882, 0.5878, 0.9554, 0.2953, 1.365e-05, 0.1624, -0.2629, 0.951, -0.8506, 3.442e-05, 0.5257, -0.6882, -0.5878, 0.4254, 0.4253, -0.6882, 0.5878, 0.951, -0.1625, -0.2629, 0.9554, 0.2953, -1.717e-05, -0.8507, -7.339e-06, 0.5257, -0.309, 0.4999, -0.8091, -0.6882, -0.5878, 0.4253, -0.6882, -0.5877, 0.4254, -0.309, 0.5, -0.809, -0.4429, -0.2389, -0.8642, -0.309, 0.5, -0.809, 0.5258, -2.822e-05, -0.8506, -0.4429, -0.2389, -0.8642, -0.309, 0.5, -0.809, 0.9511, -0.1624, -0.2628, 0.5257, 1.293e-05, -0.8506, 0.9554, 0.2953, -1.006e-05, 0.951, -0.1625, -0.2629, -0.309, 0.5, -0.809, 0.8642, -0.4428, 0.2388, 0.4253, -0.6882, 0.5878, -0.2628, -0.9511, -0.1625, 0.4253, -0.6882, 0.5877, -0.6882, -0.5878, 0.4254, -0.2628, -0.9511, -0.1625, 0.4253, -0.6882, 0.5877, 0.8642, -0.4429, 0.2388, 0.9511, -0.1624, -0.2629, -0.6882, -0.5878, 0.4253, -0.4429, -0.2388, -0.8642, -0.2629, -0.951, -0.1625, 0.951, -0.1625, -0.2629, 0.8642, -0.4429, -0.2389, 0.4429, -0.2388, -0.8642, 0.8642, -0.4429, -0.2389, 0.9511, -0.1624, -0.2628, 0.5878, -0.4253, 0.6882, 0.951, -0.1625, -0.2629, 0.9511, -0.1624, 0.2629, 0.5878, -0.4253, 0.6882, 0.951, -0.1625, -0.2629, 0.8642, -0.4429, 0.2388, 0.9511, -0.1625, 0.2629, 0.9511, -0.1625, -0.2629, 0.4429, -0.2388, -0.8642, 0.5258, 3.926e-06, -0.8506, 0.5258, 2.225e-05, -0.8506, 0.4429, -0.2388, -0.8642, -0.4429, -0.2389, -0.8642, -0.4429, -0.2388, -0.8642, -0.6817, -0.1476, -0.7166, -0.2628, -0.9511, -0.1625, -0.4429, -0.2389, -0.8642, 0.4429, -0.2388, -0.8642, -0.6817, -0.1476, -0.7165, -0.5257, 1.373e-05, -0.8507, -0.6817, -0.1476, -0.7166, 0.4428, -0.2389, -0.8642, -0.2629, -0.9511, -0.1625, -0.6817, -0.1476, -0.7166, -0.9511, 0.1625, -0.2629, -0.6817, -0.1476, -0.7166, -0.5257, 1.064e-05, -0.8507, -0.951, 0.1624, -0.2629, -0.9511, 0.1625, -0.2628, -0.5258, -6.169e-06, -0.8506, -0.9511, -0.1624, -0.2629, 0.5257, -0.8507, -2.17e-05, 0.4428, -0.2389, 0.8642, 0.9511, 0.1624, 0.2629, 0.4428, -0.2389, 0.8642, 0.5257, -0.8507, -2.024e-05, 0.1476, -0.7166, 0.6817, 0.1476, -0.7165, 0.6817, -0.309, -0.5, 0.809, 0.4429, -0.2389, 0.8642, -0.309, -0.5, 0.809, 0.1477, -0.7165, 0.6817, 1.712e-05, -1.0, 6.257e-05, -0.309, -0.5001, 0.809, -0.7165, -0.6817, 0.1477, -0.809, -0.309, 0.5001, -0.309, -0.5, 0.8091, -7.538e-05, -1.0, -6.229e-06, -0.7166, -0.6817, 0.1477, -0.809, -0.309, 0.5, -0.4253, -0.6882, -0.5878, -0.9511, -0.1625, -0.2629, -0.809, -0.309, 0.5, -0.7166, -0.6817, 0.1476, -0.4253, -0.6882, -0.5877, -0.9511, -0.1625, -0.2628, -0.309, -0.5, -0.809, -0.4429, 0.2389, -0.8642, -0.9511, -0.1625, -0.2629, -0.4253, -0.6882, -0.5878, -0.309, -0.5, -0.809, -0.309, -0.5, -0.809, 0.3089, 0.5, -0.809, -0.4429, 0.2388, -0.8642, 0.309, 0.5, -0.809, -0.3091, -0.5, -0.809, 0.1624, -0.2629, -0.9511, 0.3091, 0.4999, -0.809, 0.809, -0.309, -0.5, 0.8642, 0.4429, -0.2388, 0.309, 0.4999, -0.8091, 0.1624, -0.2629, -0.9511, 0.809, -0.309, -0.5, 0.809, -0.309, -0.5, 0.9511, 0.1625, 0.2628, 0.8642, 0.4429, -0.2388, 0.951, 0.1625, 0.2629, 0.809, -0.309, -0.5, 0.5258, -0.8506, 5.178e-05, -0.3091, -0.5, 0.809, 0.4428, -0.2389, 0.8642, 0.4428, -0.2389, 0.8642, -0.309, -0.5001, 0.809, -0.309, -0.5, 0.809, 0.4429, -0.2389, 0.8642, -0.809, -0.309, 0.4999, -0.309, -0.5, 0.809, -0.309, -0.5, 0.809, -0.809, -0.309, 0.5, -0.8642, -0.4428, 0.2389, -0.3091, -0.5, 0.809, -0.9511, -0.1625, -0.2629, -0.8642, -0.4429, 0.2388, -0.809, -0.309, 0.5, -0.9511, -0.1624, -0.2629, -0.8506, -5.372e-06, -0.5257, -0.8642, -0.4429, 0.2389, -0.4428, 0.2388, -0.8642, -0.8507, -3.189e-06, -0.5257, -0.9511, -0.1624, -0.2628, -0.4429, 0.2389, -0.8642, -0.1625, 0.2628, -0.9511, -0.8507, -1.281e-05, -0.5257, 0.309, 0.5, -0.809, -0.1625, 0.2629, -0.9511, -0.4429, 0.2388, -0.8642, 0.309, 0.5, -0.809, 0.5878, 0.4254, -0.6882, -0.1624, 0.2628, -0.9511, 0.809, 0.309, -0.5, 0.3091, 0.4999, -0.809, 0.8642, 0.4429, -0.2388, 0.309, 0.5, -0.809, 0.809, 0.3091, -0.5, 0.5878, 0.4253, -0.6882, 0.951, 0.1625, 0.2629, 0.809, 0.309, -0.5, 0.8642, 0.4428, -0.2389, 0.9511, 0.1625, 0.2629, 0.9511, -0.1625, 0.2629, 0.8097, 0.3044, -0.5017, 0.4429, -0.2389, 0.8642, 0.951, 0.1625, 0.2629, 0.4428, -0.2389, 0.8642, 0.9511, 0.1625, 0.2629, 0.4429, -0.2388, 0.8642, 0.9511, -0.1625, 0.2628, 0.9511, -0.1625, 0.2629, 0.809, 0.309, -0.5, 0.9511, -0.1625, 0.2629, 0.809, 0.3091, -0.4999, 0.9511, -0.1625, 0.2629, 0.6882, 0.5878, -0.4254, 0.4428, -0.2389, 0.8642, 0.951, -0.1624, 0.2629, 0.9511, -0.1625, 0.2629, 0.4429, -0.2389, 0.8642, 0.309, -0.5, 0.809, 0.9511, -0.1624, 0.2629, -0.309, -0.5, 0.809, 0.309, -0.5, 0.809, 0.4428, -0.2388, 0.8642, -0.309, -0.5001, 0.809, -0.1477, -0.7165, 0.6817, 0.309, -0.4999, 0.809, -0.8642, -0.4428, 0.2388, -0.1476, -0.7166, 0.6817, -0.309, -0.5, 0.809, -0.8642, -0.4428, 0.2389, -0.7166, -0.6817, 0.1476, -0.1476, -0.7165, 0.6818, -0.9511, -0.1625, -0.2629, -0.8642, -0.4429, 0.2389, -0.8507, 1.018e-05, -0.5257, -0.8642, -0.4429, 0.2389, -0.9511, -0.1625, -0.2629, -0.7166, -0.6817, 0.1476, -0.1625, 0.2629, -0.9511, -0.951, -0.1625, -0.2629, -0.8507, 2.351e-05, -0.5257, -0.1624, 0.2628, -0.9511, -0.5878, 0.4253, -0.6882, -0.9511, -0.1625, -0.2628, 0.5878, 0.4253, -0.6882, -0.1625, 0.2629, -0.951, 0.5878, 0.4253, -0.6882, -0.1624, 0.2628, -0.9511, 0.5878, 0.4254, -0.6882, -0.5878, 0.4254, -0.6882, 0.809, 0.309, -0.4999, 0.5878, 0.4252, -0.6883, 0.5878, 0.4253, -0.6882, 0.809, 0.309, -0.5, 0.6882, 0.5878, -0.4253, 0.5878, 0.4253, -0.6882, -0.5878, 0.4254, -0.6881, -0.809, -0.309, -0.5, -0.9511, -0.1624, -0.2629, 0.6882, 0.5878, -0.4253, 0.1477, 0.7165, -0.6817, 0.5877, 0.4253, -0.6882, 0.6882, 0.5878, -0.4253, 0.8642, 0.4429, -0.2388, 0.1477, 0.7166, -0.6817, 0.9511, -0.1624, 0.2628, 0.309, -0.5, 0.809, 0.2629, -0.9511, -0.1625, 0.8642, 0.4429, -0.2388, 0.9511, -0.1624, 0.2629, 0.2628, -0.9511, -0.1624, -0.5878, 0.4254, -0.6882, 0.1476, 0.7166, -0.6817, -0.809, -0.309, -0.5, -0.7166, -0.6817, 0.1476, -0.809, -0.309, -0.5, 0.2628, -0.9511, -0.1625, -0.1476, -0.7166, 0.6817, -0.7166, -0.6817, 0.1477, 0.2628, -0.9511, -0.1625, -0.7166, -0.6817, 0.1476, -0.9511, -0.1625, -0.2629, -0.809, -0.309, -0.5, 0.9511, -0.1625, 0.2629, 0.8642, 0.4428, -0.2389, 0.6882, 0.5878, -0.4253, -0.1476, -0.7166, 0.6817, 0.2629, -0.9511, -0.1625, 0.3091, -0.5, 0.809, -0.5878, 0.4254, -0.6882, 0.5878, 0.4253, -0.6882, 0.1476, 0.7166, -0.6817, 0.2629, -0.9511, -0.1625, 0.4429, -0.2388, -0.8642, 0.8641, 0.4429, -0.2389, 0.2629, -0.9511, -0.1625, -0.5257, -1.666e-05, -0.8507, 0.4429, -0.2389, -0.8642, 0.2629, -0.9511, -0.1624, -0.809, -0.309, -0.5, -0.5257, 3.118e-05, -0.8507, -0.809, -0.309, -0.5, 0.1477, 0.7165, -0.6817, -0.5878, 0.4253, -0.6882, 0.1476, 0.7166, -0.6817, 0.8642, 0.4428, -0.2389, 5.248e-05, 0.8507, -0.5257, -0.5257, -1.907e-05, -0.8507, -0.809, -0.309, -0.5, -0.9511, -0.1624, -0.2629, -0.9511, -0.1624, -0.2629, -0.809, -0.309, -0.5, -0.9511, -0.1624, -0.2629, -0.9511, -0.1625, -0.2629, -0.5878, 0.4254, -0.6882, -0.8642, 0.4429, -0.2388, -0.9511, -0.1625, -0.2628, -0.809, -0.309, -0.5, -0.5878, 0.4253, -0.6882, 5.451e-05, 0.8506, -0.5258, -0.6817, 0.1476, -0.7166, -0.8642, 0.4428, -0.2389, -0.5878, 0.4253, -0.6882, 5.588e-06, 0.8507, -0.5257, -0.8642, 0.4429, -0.2388, -0.6817, 0.1476, -0.7166, -0.8642, 0.4429, -0.2389, -0.8642, 0.4429, -0.2389, 0.4429, -0.2388, -0.8642, 0.8642, -0.4429, -0.2389, 0.809, 0.309, -0.5, 0.4429, -0.2389, -0.8642, 0.809, 0.309, -0.5, 0.8642, 0.4428, -0.2389, 0.8642, 0.4429, -0.2389, 0.809, 0.309, -0.5001, -1.535e-05, 0.8507, -0.5257, -9.164e-06, 0.8507, -0.5257, 0.809, 0.309, -0.5, -0.6818, 0.1476, -0.7165, 0.2629, -0.9511, -0.1625, 0.8506, 0.5257, -6.884e-06, 0.809, 0.309, -0.5, 0.9511, -0.1624, 0.2629, 0.6817, 0.1476, 0.7166, 0.5878, -0.4254, 0.6882, 0.9511, -0.1625, 0.2628, 0.8642, 0.4429, 0.2388, 0.6817, 0.1477, 0.7166, 0.8642, 0.4429, 0.2388, 0.7166, 0.6816, 0.1476, 0.6817, 0.1476, 0.7166, 0.9511, 0.1624, 0.2629, 0.6818, 0.1476, 0.7165, 0.7166, 0.6817, 0.1476, 0.6882, 0.5878, 0.4253, 0.6817, 0.1476, 0.7166, 0.9511, 0.1625, 0.2629, 0.951, 0.1625, 0.2629, 0.7165, 0.6817, 0.1476, 0.6882, 0.5878, 0.4253, 0.5878, -0.4253, 0.6882, 0.5257, 6.869e-05, 0.8507, 0.2628, -0.9511, -0.1624, 0.5257, -5.362e-05, 0.8506, 0.5878, -0.4253, 0.6882, 0.6817, 0.1476, 0.7166, 0.6882, 0.5878, 0.4253, 0.5257, 9.969e-06, 0.8507, 0.6817, 0.1476, 0.7166, 0.809, 0.309, -0.5, 0.8642, -0.4429, -0.2388, 0.2628, -0.9511, -0.1625, 0.8642, -0.4429, -0.2389, 0.5878, -0.4253, 0.6882, 0.2628, -0.9511, -0.1625, 0.9554, 0.2952, -9.146e-05, 0.7166, 0.6817, 0.1476, -0.6817, 0.1476, -0.7166, 0.809, 0.309, -0.5, 0.8507, 0.5257, 6.378e-06, 0.6882, 0.5878, 0.4253, 0.809, 0.3091, -0.5, 0.9554, 0.2953, -9.641e-06, -0.6817, 0.1476, -0.7166, 0.809, 0.309, -0.5, 0.6882, 0.5878, 0.4253, 0.9554, 0.2952, 1.989e-05, 0.5257, 2.927e-05, 0.8507, 0.8506, 0.5257, -2.754e-05, 0.2629, -0.951, -0.1625, 0.8507, 0.5257, -1.84e-05, 0.5257, -2.205e-06, 0.8507, 0.6882, 0.5878, 0.4253, 0.9554, 0.2953, -3.21e-05, 0.6882, 0.5878, 0.4253, 0.6882, 0.5878, 0.4253, 0.9554, 0.2952, 7.541e-05, 0.6882, 0.5878, 0.4253, 0.7166, 0.6817, 0.1477, 0.6882, 0.5878, -0.4253, 0.6882, 0.5878, 0.4253, 0.7166, 0.6817, 0.1476, 0.6882, 0.5878, 0.4253, 0.6882, 0.5878, -0.4253, 0.6882, 0.5878, 0.4253, -0.6817, 0.1476, -0.7166, 0.7166, 0.6817, 0.1476, -0.8642, 0.4429, -0.2389, -0.8642, 0.4428, -0.2389, 0.7166, 0.6817, 0.1476, 0.6882, 0.5878, 0.4253, -0.8642, 0.4429, -0.2388, 0.7165, 0.6817, 0.1477, 2.131e-05, 1.0, 4.677e-05, 0.6882, 0.5878, -0.4253, 0.2628, 0.9511, -0.1624, 0.6882, 0.5878, 0.4253, 0.6882, 0.5878, 0.4253, 0.2629, 0.9511, -0.1625, 0.7166, 0.6817, 0.1477, 8.665e-06, 1.0, -9.835e-06, 0.7166, 0.6817, 0.1476, 0.2628, 0.9511, -0.1624, -0.8091, 0.309, -0.4999, 0.2952, 2.979e-05, -0.9554, 0.1625, 0.2629, -0.951, -0.809, 0.309, -0.5, -0.809, 0.309, -0.5, 0.2952, 4.539e-05, -0.9554, 0.1625, 0.2629, -0.9511, 0.809, -0.309, -0.5, 0.8642, 0.4429, -0.2388, 0.1625, 0.2629, -0.9511, 0.2952, -2.593e-05, -0.9554, 0.809, -0.309, -0.5, 0.8642, 0.4429, -0.2389, 0.8506, -8.851e-06, 0.5257, 0.8642, 0.4429, 0.2389, 0.8642, 0.4428, -0.2388, 0.809, -0.309, -0.5, 0.8506, 1.796e-05, 0.5258, 0.8506, 1.201e-05, 0.5257, 0.809, -0.309, 0.5, 0.9511, -0.1624, -0.2629, 0.7166, 0.6817, 0.1476, 0.5, -0.809, 0.309, 0.6884, 0.5872, -0.4258, 0.6897, 0.5875, -0.4233, 0.5, -0.809, 0.3091, 0.1476, -0.7166, -0.6817, 0.6882, 0.5878, -0.4253, 0.1476, -0.7166, -0.6817, 0.2629, 0.9511, -0.1625, -0.4429, -0.2389, -0.8642, 0.2628, 0.9511, -0.1625, 0.1476, -0.7165, -0.6817, 0.2629, 0.9511, -0.1625, -0.4429, -0.2388, -0.8642, -0.9511, 0.1624, -0.2629, 0.1476, -0.7166, -0.6817, 0.2952, 1.198e-05, -0.9554, -0.4429, -0.2388, -0.8642, 0.1476, -0.7166, -0.6817, 0.809, -0.309, -0.5, 0.2953, 4.368e-06, -0.9554, 0.1476, -0.7166, -0.6817, 0.5, -0.809, 0.309, 0.809, -0.3091, -0.5, 0.5, -0.809, 0.309, 0.8642, -0.4429, 0.2389, 0.809, -0.309, -0.5, 0.2952, 6.527e-05, -0.9554, 0.5258, -3.575e-05, -0.8506, -0.4429, -0.2388, -0.8642, -0.4429, -0.2388, -0.8642, 0.5257, 4.083e-06, -0.8506, -0.4429, 0.2389, -0.8642, -0.9511, -0.1625, -0.2629, -0.4429, -0.2388, -0.8642, -0.4429, 0.2389, -0.8642, -0.4428, -0.2389, -0.8642, -0.951, -0.1625, -0.2629, -0.9511, 0.1625, -0.2629, 0.6817, 0.1476, -0.7166, 0.2953, 3.898e-05, -0.9554, 0.809, -0.309, -0.5, 0.2952, 8.538e-06, -0.9554, 0.6817, 0.1476, -0.7165, 0.5257, 2.995e-05, -0.8506, 0.5258, 6.277e-05, -0.8506, 0.6817, 0.1477, -0.7165, 0.9511, -0.1625, -0.2629, 1.0, 2.772e-06, -2.665e-05, 0.9511, -0.1624, -0.2629, 0.6817, 0.1477, -0.7166, 0.6817, 0.1476, -0.7165, 0.809, -0.3091, -0.5, 1.0, 7.13e-06, -4.053e-06, 0.809, -0.309, -0.5, 0.8642, -0.4429, 0.2388, 1.0, -1.533e-05, -2.891e-06, 0.8642, -0.4429, 0.2388, 0.8642, -0.4428, 0.2389, 1.0, 9.663e-06, 3.677e-06, 0.8507, -5.573e-06, 0.5257, 1.0, 3.293e-06, 1.088e-05, 0.8642, -0.4429, 0.2389, 0.8507, -1.818e-06, 0.5257, 1.0, 3.913e-05, 2.143e-05, 0.8506, 3.599e-06, 0.5257, 1.0, 1.092e-05, -2.295e-06, 0.8507, -1.153e-05, 0.5257, 0.9511, -0.1625, -0.2629, -0.809, 0.309, -0.5, -0.9511, -0.1625, -0.2629, -0.4429, 0.2389, -0.8642, -0.4428, 0.2388, -0.8642, 0.2953, -6.953e-05, -0.9554, -0.8091, 0.309, -0.5, -0.4429, 0.2389, -0.8642, 0.5258, 3.916e-05, -0.8506, 0.2952, 5.716e-05, -0.9554, -0.809, 0.309, -0.5, 0.1625, 0.2628, -0.9511, -5.913e-05, 1.0, 6.559e-05, -7.451e-05, 1.0, -4.15e-05, 0.1624, 0.2629, -0.9511, 0.8642, 0.4429, -0.2389, 0.809, -0.309, -0.5, 0.2953, 4.224e-05, -0.9554, 0.951, -0.1625, -0.2629, 0.5257, 1.346e-05, -0.8507, 0.9511, -0.1624, -0.2628, 0.2953, -6.661e-06, -0.9554, 0.8507, -3.132e-05, 0.5257, 0.809, -0.309, -0.5, 0.951, -0.1625, -0.2629, 0.8642, 0.4429, -0.2388, 0.8642, 0.4429, 0.2389, -0.0001096, 1.0, 1.921e-05, 0.9511, -0.1625, -0.2629, 0.809, -0.309, 0.5, 0.8507, -2.891e-05, 0.5257, 0.6882, 0.5878, -0.4253, 0.809, 0.309, -0.5, 0.809, 0.309, 0.5, 0.6882, 0.5878, -0.4253, 0.809, 0.309, 0.5, 0.6882, 0.5878, 0.4253, 0.809, 0.309, -0.5, 0.6882, -0.5878, -0.4253, 0.6882, -0.5878, 0.4253, 0.6882, -0.5878, 0.4253, 0.809, 0.309, 0.5, 0.809, 0.309, -0.5, 0.6818, 0.1476, -0.7165, 0.6882, 0.5878, -0.4253, 0.6882, 0.5878, 0.4253, 0.6818, 0.1477, -0.7165, 0.6882, 0.5878, 0.4253, -1.064e-05, 0.5257, 0.8507, 0.6818, 0.1476, -0.7165, -3.007e-05, 0.5257, 0.8507, 2.399e-05, 4.858e-06, 1.0, 0.2952, -2.134e-05, 0.9554, 3.139e-05, 0.5257, 0.8507, 0.6882, 0.5878, 0.4253, 0.6882, 0.5878, 0.4253, 0.809, 0.309, 0.5, 0.2952, 1.311e-06, 0.9554, 0.1476, -0.7166, 0.6817, 0.2952, 2.201e-05, 0.9554, 0.809, 0.309, 0.5, 0.1477, -0.7166, 0.6817, 0.809, 0.309, 0.5, 0.6882, -0.5878, 0.4253, -0.3089, -0.5, 0.809, -4.22e-05, -4.52e-05, 1.0, -6.258e-07, 0.5257, 0.8507, -0.309, -0.5, 0.809, -4.739e-05, 0.5257, 0.8507, 0.2952, -5.481e-05, 0.9554, -0.309, -0.5, 0.8091, 0.2952, -9.082e-05, 0.9554, 0.1476, -0.7166, 0.6817, 0.6882, 0.5878, -0.4253, 0.6817, 0.1476, -0.7166, 0.4254, -0.6882, -0.5878, 0.4253, -0.6882, -0.5878, 0.6882, -0.5878, -0.4253, 0.809, 0.309, -0.4999, 0.4253, -0.6882, -0.5878, 0.809, 0.3091, -0.5, 0.6882, 0.5878, -0.4253, 0.4253, -0.6882, -0.5878, -0.3091, -0.5, 0.809, 0.1476, -0.7165, 0.6817, 0.4254, -0.6881, -0.5878, 0.1476, -0.7165, 0.6817, 0.6882, -0.5878, 0.4254, 0.4253, -0.6882, -0.5878, 0.6882, -0.5878, 0.4254, 0.6882, -0.5878, -0.4253, -0.6817, -0.1476, -0.7166, -0.9511, -0.1625, -0.2629, -0.809, -0.309, -0.5, -0.6817, -0.1476, -0.7166, -0.809, -0.309, -0.5, 1.194e-05, -0.5257, -0.8507, 3.994e-05, -0.5257, 0.8507, -0.4428, -0.2389, 0.8642, 8.225e-05, 5.122e-05, 1.0, -3.924e-05, -2.336e-05, 1.0, -0.309, -0.5, 0.809, 2.638e-05, -0.5257, 0.8507, 0.6818, 0.1476, -0.7165, -0.6817, -0.1476, -0.7166, 2.506e-05, -0.5257, -0.8506, 0.6817, 0.1476, -0.7166, -3.817e-05, -0.5257, -0.8506, 0.2953, -1.609e-06, -0.9554, -4.084e-05, -0.5257, 0.8507, -0.309, -0.5, 0.809, 0.4254, -0.6882, -0.5878, 0.0, 0.0, -0.5, 2.693e-05, -0.5257, 0.8507, 0.4253, -0.6882, -0.5878, 0.2952, -3.128e-05, -0.9554, -1.974e-05, -0.5257, -0.8507, -0.809, -0.3091, -0.5, -0.809, -0.3091, -0.5, 0.0, 0.0, -0.5878, 0.2952, -1.319e-05, -0.9554, 0.6818, 0.1476, -0.7165, 0.4428, -0.2389, -0.8642, -0.4429, -0.2389, -0.8642, -0.4429, -0.2389, -0.8642, -0.6817, -0.1476, -0.7166, 0.6817, 0.1476, -0.7165, -0.4428, -0.2389, -0.8642, -0.9511, 0.1625, -0.2629, -0.9511, -0.1625, -0.2629, -0.4429, -0.2389, -0.8642, -0.9511, -0.1624, -0.2629, -0.6817, -0.1476, -0.7166, 1.895e-05, 1.828e-05, 1.0, 0.4428, 0.2389, 0.8642, 0.809, -0.309, 0.5001, 0.809, -0.309, 0.5, 0.6817, 0.1476, -0.7166, 3.8e-05, 6.557e-05, 1.0, -0.1625, 0.2628, 0.9511, 0.4429, 0.2389, 0.8642, 1.058e-05, -2.694e-05, 1.0, -0.1625, 0.2629, 0.951, -7.507e-05, -8.78e-05, 1.0, -0.4428, -0.2389, 0.8642, 0.4429, -0.2389, -0.8642, 0.9511, -0.1625, -0.2629, -0.5257, 1.216e-05, -0.8506, -0.5257, 7.716e-05, -0.8507, -0.4428, -0.2388, -0.8642, 0.4428, -0.2389, -0.8642, -0.5258, 0.0001112, -0.8506, -0.6882, 0.5878, 0.4254, -0.9511, 0.1625, -0.2628, -0.5257, -7.689e-06, -0.8506, -0.9511, 0.1625, -0.2628, -0.4429, -0.2388, -0.8642, 0.4428, 0.2389, 0.8642, 2.36e-05, 0.5257, 0.8506, 0.9511, -0.1624, -0.2629, 0.9511, -0.1625, -0.2628, 0.809, -0.309, 0.5, 0.4428, 0.2389, 0.8642, -0.1625, 0.2628, 0.9511, -0.6882, 0.5878, 0.4253, 1.5e-05, 0.5257, 0.8507, -1.119e-05, 0.5257, 0.8506, 0.4429, 0.2389, 0.8642, -0.1625, 0.2629, 0.9511, -0.8506, 0.5257, 1.845e-05, -0.6882, 0.5878, 0.4254, -0.5257, -2.533e-06, -0.8507, -0.8506, 0.5258, 6.068e-05, -0.5257, 4.587e-05, -0.8506, -0.6817, -0.1476, -0.7166, -0.8506, 0.5257, 1.937e-07, -0.309, 0.5, 0.809, -0.6882, 0.5878, 0.4253, 0.6817, -0.1476, 0.7166, 0.5878, -0.4253, -0.6882, 0.9511, -0.1625, -0.2629, 0.6817, -0.1476, 0.7166, 0.951, -0.1625, -0.2629, 9.835e-06, 0.5257, 0.8506, 0.9511, -0.1625, -0.2629, 0.5878, -0.4253, -0.6882, -0.6817, -0.1476, -0.7166, -0.6817, -0.1476, -0.7166, -0.5258, 3.672e-05, -0.8506, 0.9511, -0.1625, -0.2628, -0.309, 0.5, 0.809, 0.6817, -0.1476, 0.7165, 1.9e-05, 0.5257, 0.8506, -0.309, 0.5, 0.809, 1.954e-05, 0.5257, 0.8507, -0.6882, 0.5878, 0.4253, -0.8506, 0.5258, 9.47e-06, -0.6817, -0.1476, -0.7166, -0.309, 0.5, 0.809, 0.8507, 4.579e-05, 0.5257, 0.4429, -0.2389, -0.8642, 0.5878, -0.4254, -0.6882, 0.8507, 1.562e-05, 0.5257, 0.5878, -0.4253, -0.6882, 0.6817, -0.1477, 0.7166, 0.4429, -0.2389, -0.8642, -0.951, -0.1624, -0.2629, -0.6817, -0.1476, -0.7166, 0.4429, -0.2389, -0.8642, -0.6818, -0.1476, -0.7165, 0.5877, -0.4253, -0.6882, -0.6817, -0.1476, -0.7166, -0.9511, -0.1624, -0.2629, -0.5258, 1.369e-05, 0.8506, -0.5257, -8.851e-06, 0.8507, -0.309, 0.4999, 0.809, -0.6817, -0.1476, -0.7166, -0.5258, 3.133e-05, 0.8506, 0.8506, 4.135e-07, 0.5258, 0.6817, -0.1476, 0.7166, -0.5257, -3.576e-07, 0.8507, 0.6818, -0.1476, 0.7165, -0.309, 0.5, 0.809, 0.9554, 0.2953, 2.924e-05, 0.4253, 0.6882, -0.5878, 0.4429, -0.2389, -0.8642, 0.9554, 0.2952, 1.034e-05, 0.4429, -0.2389, -0.8642, 0.8506, 9.775e-06, 0.5257, 0.4428, -0.2388, -0.8642, 0.4254, 0.6881, -0.5878, -0.6882, 0.5878, -0.4253, -0.6882, 0.5878, -0.4253, -0.9511, -0.1624, -0.2629, 0.4428, -0.2388, -0.8642, -0.9511, -0.1624, -0.2629, -0.6882, 0.5878, -0.4253, -0.309, 0.5, 0.809, -0.309, 0.5, 0.809, -0.5257, -4.768e-06, 0.8506, -0.9511, -0.1624, -0.2629, -0.309, 0.5, 0.809, 0.9554, 0.2952, 4.374e-05, 0.8507, -6.05e-06, 0.5257, -0.3091, 0.5, 0.809, 0.8507, -1.739e-05, 0.5257, -0.5257, -1.35e-05, 0.8507, 0.4254, 0.6882, -0.5877, 0.809, -0.3091, -0.5, -1.0, 1.443e-05, -4.807e-05, 0.4253, 0.6882, -0.5878, 0.9554, 0.2952, 3.314e-05, 0.809, -0.309, -0.5, 0.4253, 0.6882, -0.5878, -1.0, 2.03e-05, 7.167e-06, -0.6882, 0.5878, -0.4253, 0.809, -0.309, -0.5, 0.9554, 0.2952, -4.967e-05, 0.8507, -6.985e-06, 0.5257, -0.6881, 0.5878, -0.4254, -1.0, 7.077e-05, 7.51e-06, -0.309, 0.5, 0.809, -1.0, -2.57e-05, -4.94e-06, -0.6882, -0.5877, 0.4253, -0.309, 0.5, 0.809, -0.309, 0.5, 0.809, -0.6882, -0.5878, 0.4253, 0.2952, 3.949e-07, 0.9554, -0.309, 0.5, 0.809, 0.2953, -2.125e-05, 0.9554, 0.8507, 6.661e-06, 0.5257, 0.9554, 0.2952, -1.052e-05, -0.309, 0.5, 0.809, 0.8506, -1.52e-06, 0.5258, 0.8642, -0.4429, 0.2389, -0.2629, -0.9511, -0.1625, 0.809, -0.309, -0.5, 0.809, -0.309, -0.5, -0.2629, -0.9511, -0.1625, -1.0, -2.301e-05, -3.013e-05, 0.809, -0.309, -0.5, 0.8507, -4.572e-05, 0.5257, 0.8642, -0.4429, 0.2388, -1.0, 2.512e-05, -1.007e-05, -0.2629, -0.9511, -0.1625, -0.6882, -0.5878, 0.4254, 0.8507, -1.732e-05, 0.5257, -0.1625, -0.2629, 0.951, 0.5878, -0.4253, 0.6882, 0.5878, -0.4254, 0.6882, 0.8642, -0.4429, -0.2388, 0.8507, 1.481e-05, 0.5257, 0.8506, -1.9e-05, 0.5257, 0.8642, -0.4429, -0.2389, 0.9511, -0.1625, 0.2629, 0.8507, 2.742e-05, 0.5257, 0.9511, -0.1625, 0.2628, 0.8642, -0.4429, 0.2388, 0.8507, -2.703e-05, 0.5257, 0.2952, 3.445e-05, 0.9554, -0.1625, -0.2629, 0.951, 0.2953, 3.773e-05, 0.9554, -0.6881, -0.5878, 0.4254, -0.1624, -0.2629, 0.9511, -0.6882, -0.5878, 0.4253, -0.2628, -0.9511, -0.1625, -0.951, -0.1625, 0.2629, -0.6882, -0.5878, 0.4253, -0.951, -0.1625, 0.2629, -0.1625, -0.2629, 0.951, -0.8507, 1.916e-05, 0.5257, -0.1625, -0.2629, 0.951, -0.951, -0.1625, 0.2629, -0.2629, -0.9511, -0.1625, -0.9511, 0.1625, -0.2629, -0.951, -0.1625, 0.2629, -0.951, -0.1625, 0.2629, -0.9511, 0.1624, -0.2629, -0.8507, 2.868e-07, 0.5257, -0.9511, 0.1624, -0.2629, -0.9511, -0.1624, -0.2629, -0.8506, -1.974e-06, 0.5257, 0.6817, 0.1475, -0.7166, 0.7165, 0.6818, -0.1476, 0.6817, 0.1476, 0.7166, 0.6818, 0.1477, -0.7165, 0.6817, 0.1476, 0.7166, 0.5001, -0.809, -0.309, 0.2389, -0.8642, -0.4429, 0.4428, -0.2389, 0.8642, 0.6817, 0.1476, -0.7166, 0.6818, 0.1476, -0.7165, 0.5, -0.809, -0.309, 0.2389, -0.8642, -0.4429, -4.73e-05, -0.5257, 0.8507, 0.4428, -0.2388, 0.8642, 0.2388, -0.8642, -0.4429, -5.156e-06, -0.5257, 0.8506, 0.2389, -0.8642, -0.4429, 5.832e-05, -2.7e-05, 1.0, 0.7166, 0.6817, -0.1476, 6.583e-05, -0.5257, 0.8507, 2.682e-05, 1.519e-05, 1.0, 0.7166, 0.6817, -0.1476, 0.0004291, 5.797e-05, 1.0, 0.6817, 0.1476, 0.7166, 0.1625, -0.2629, -0.9511, -0.7166, -0.6817, -0.1477, 0.5001, -0.809, 0.309, -0.7166, -0.6817, -0.1476, 0.1625, -0.2629, -0.9511, 1.147e-06, -0.5257, -0.8507, 0.5, -0.809, 0.309, 0.4429, -0.2389, -0.8642, 0.1624, -0.2629, -0.9511, 0.5, -0.809, 0.309, -0.7166, -0.6817, -0.1476, -0.2952, 6.765e-05, 0.9554, -0.7166, -0.6817, -0.1477, -0.951, 0.1625, 0.2629, -0.2953, -3.092e-05, 0.9554, -2.696e-05, -6.182e-05, 1.0, 0.4999, -0.8091, 0.309, -0.2953, 4.721e-05, 0.9554, 0.5, -0.809, 0.3091, 4.211e-05, 3.238e-05, 1.0, 0.2388, -0.8642, -0.4429, 0.5, -0.809, 0.309, 0.2388, -0.8642, -0.4429, 0.4429, -0.2389, -0.8642, -0.4429, -0.2389, -0.8642, -0.9511, 0.1625, 0.2629, -0.7166, -0.6817, -0.1477, -0.7154, -0.6826, -0.1492, -1.729e-05, -0.5257, -0.8507, -0.4429, -0.2389, -0.8642, 0.1625, -0.2629, -0.9511, 0.1624, -0.2629, -0.9511, -0.4429, -0.2388, -0.8642, 2.93e-05, -0.5257, -0.8507, 0.1624, -0.2629, -0.9511, -0.4429, -0.2389, -0.8641, 0.4428, -0.2389, -0.8642, 0.2388, -0.8642, -0.4428, 0.1625, -0.2629, -0.9511, 0.1624, -0.2628, -0.9511, 0.4429, -0.2389, -0.8642, 0.1624, -0.2628, -0.9511, 0.2389, -0.8642, -0.4429, 0.5, -0.809, -0.309, -1.811e-05, -0.9554, -0.2953, 0.1625, -0.2629, -0.9511, 0.2388, -0.8642, -0.4429, 7.376e-06, -0.9554, -0.2952, -0.4429, -0.2389, -0.8642, 3.03e-05, -0.9554, -0.2952, -0.2628, -0.9511, 0.1625, 0.1625, -0.2628, -0.9511, 1.127e-05, -0.9554, -0.2953, -0.4429, -0.2389, -0.8642, 0.4429, -0.2388, 0.8642, 0.7166, 0.6817, -0.1476, 0.6817, 0.1477, -0.7166, 0.4429, -0.2389, 0.8642, 1.035e-05, -0.5257, 0.8507, 0.7166, 0.6817, -0.1477, -0.4429, -0.2389, -0.8642, -0.2629, -0.9511, 0.1624, -0.809, -0.309, 0.5, -0.4428, -0.2389, -0.8642, -0.809, -0.309, 0.5, -0.9511, 0.1625, 0.2629, -0.809, -0.309, 0.5, -0.2953, -2.146e-05, 0.9554, -0.951, 0.1624, 0.2629, -0.1625, -0.2629, 0.951, -0.2953, 1.551e-05, 0.9554, -0.809, -0.309, 0.5, 0.6817, 0.1476, 0.7166, 2.536e-05, 1.355e-05, 1.0, -0.1624, -0.2629, 0.9511, -0.2953, -1.756e-05, 0.9554, -0.1625, -0.2629, 0.951, 6.881e-05, 2.694e-05, 1.0, 0.5, -0.809, -0.309, 0.8507, -0.5257, -1.329e-05, 0.5257, -0.8507, -1.714e-05, 0.5257, -0.8506, 5.114e-05, 1.767e-05, -0.8506, -0.5257, -3.529e-05, -0.9554, -0.2953, 0.5, -0.809, -0.309, 0.5257, -0.8507, -2.996e-05, 4.579e-05, -0.9554, -0.2952, 0.5, -0.809, -0.3091, 0.6817, 0.1476, 0.7166, 0.8506, -0.5258, -3.818e-05, -0.2629, -0.9511, 0.1624, -0.5, -0.8091, -0.309, -0.8507, -0.5257, -9.179e-06, 6.908e-05, -0.8506, -0.5258, -0.5, -0.809, -0.309, -0.2629, -0.9511, 0.1624, -2e-05, -0.9554, -0.2953, -6.315e-05, -0.8507, -0.5257, -0.2629, -0.9511, 0.1624, -0.2628, -0.9511, 0.1625, -0.8506, -0.5258, -3.532e-05, -0.809, -0.309, 0.5, -0.8091, -0.309, 0.5, -0.8506, -0.5258, -5.424e-05, -0.809, -0.3091, 0.4999, -0.809, -0.3091, 0.5, -0.809, -0.309, 0.5001, -0.1624, -0.2629, 0.9511, 0.6817, 0.1476, 0.7166, 0.6817, -0.1477, 0.7165, 0.8507, -0.5257, 5.88e-05, 0.6817, 0.1477, 0.7165, -0.1625, -0.2629, 0.951, 0.6817, -0.1477, 0.7166, -0.1625, -0.2629, 0.9511, -0.809, -0.309, 0.5, -0.1625, -0.2628, 0.9511, -0.1625, -0.2629, 0.9511, -0.1624, -0.2629, 0.9511, 0.6817, -0.1476, 0.7166, 0.6817, 0.1476, -0.7166, 0.1625, 0.2629, -0.9511, 1.237e-05, -0.8506, -0.5257, 0.6817, 0.1476, -0.7166, 1.847e-06, -0.8507, -0.5257, 0.5257, -0.8506, -5.26e-06, 1.732e-05, -0.8507, -0.5257, 0.1624, 0.2629, -0.9511, -0.4428, 0.2388, -0.8642, -0.4429, 0.2388, -0.8641, -0.5, -0.809, -0.309, 1.324e-05, -0.8506, -0.5257, -0.4428, 0.2388, -0.8642, -0.6882, 0.5878, -0.4254, -0.8507, -0.5257, -1.811e-05, -0.4429, 0.2389, -0.8642, -0.8507, -0.5257, -1.228e-05, -0.5, -0.809, -0.309, -0.6882, 0.5878, -0.4253, -0.5257, 0.8507, 4.221e-05, -0.809, -0.309, 0.5, -0.6882, 0.5878, -0.4254, -0.809, -0.3091, 0.5, -0.8506, -0.5257, 3.509e-05, -0.8091, -0.309, 0.4999, -0.5257, 0.8507, -1.442e-05, -0.1476, 0.7166, 0.6817, -0.1476, 0.7165, 0.6818, -0.1625, -0.2629, 0.9511, -0.809, -0.309, 0.5, -0.1476, 0.7166, 0.6817, 0.7166, 0.6817, 0.1476, 0.6818, -0.1476, 0.7165, -0.1476, 0.7166, 0.6817, 0.6817, -0.1476, 0.7166, -0.1625, -0.2629, 0.9511, 0.6817, -0.1476, 0.7166, 0.7166, 0.6817, 0.1476, 0.8642, 0.4429, -0.2389, 0.8642, 0.4429, -0.2389, 0.8507, -0.5257, -1.636e-05, 0.6817, -0.1477, 0.7165, 0.8507, -0.5257, 2.749e-06, 0.8642, 0.4428, -0.2389, 0.6817, 0.1476, -0.7166, 0.6817, 0.1476, -0.7166, 0.5258, -0.8506, 3.892e-05, 0.8506, -0.5257, 7.583e-06, 0.6817, 0.1477, -0.7166, 0.6817, 0.1477, -0.7165, 0.1625, 0.2628, -0.9511, 0.1625, 0.2629, -0.9511, 0.1625, 0.2629, -0.9511, 0.6817, 0.1477, -0.7166, 0.1625, 0.2628, -0.9511, 0.1625, 0.2628, -0.9511, -0.1624, 0.2628, -0.9511, -0.1625, 0.2628, -0.9511, -0.4428, 0.2389, -0.8642, 0.1625, 0.2628, -0.9511, -0.1624, 0.2629, -0.9511, -0.6882, 0.5878, -0.4253, -0.6882, 0.5878, -0.4253, -0.1625, 0.2629, -0.9511, -0.6882, 0.5878, -0.4253, -0.4428, 0.2389, -0.8642, -0.6882, 0.5877, -0.4253, -0.809, 0.3091, 0.5, -0.5258, 0.8506, 4.234e-05, -0.6882, 0.5878, -0.4253, -0.5258, 0.8506, -4.897e-05, -0.6882, 0.5877, -0.4253, -0.5257, 0.8507, -4.543e-05, -0.809, 0.309, 0.5, -0.2388, 0.8642, 0.4429, -0.2389, 0.8642, 0.4429, -0.1477, 0.7166, 0.6817, -0.5257, 0.8507, 3.154e-05, -0.1476, 0.7166, 0.6817, -0.2389, 0.8642, 0.4429, 0.5878, 0.4253, 0.6882, 0.5878, 0.4253, 0.6882, 0.7166, 0.6817, 0.1476, -0.1476, 0.7166, 0.6817, 0.7165, 0.6817, 0.1476, 0.5878, 0.4253, 0.6882, 0.9511, 0.1624, -0.2629, 0.9511, 0.1624, -0.2629, 0.8642, 0.4428, -0.2389, 0.7165, 0.6817, 0.1476, 0.8642, 0.4428, -0.2389, 0.9511, 0.1625, -0.2628, 0.6817, 0.1476, -0.7166, 0.6817, 0.1476, -0.7166, 0.6817, 0.1477, -0.7166, 0.8642, 0.4429, -0.2388, 0.9511, 0.1625, -0.2628, 0.9511, 0.1624, 0.2629, 0.809, -0.309, -0.5, 0.809, -0.309, -0.5, 0.6817, 0.1476, -0.7166, 0.9511, 0.1625, -0.2629, 0.6818, 0.1476, -0.7165, 0.809, -0.309, -0.5, 0.1625, -0.2629, -0.9511, 0.1624, -0.2629, -0.9511, 0.1625, 0.2629, -0.951, 0.6817, 0.1476, -0.7166, 0.1625, -0.2629, -0.951, -0.4428, -0.2388, -0.8642, -0.1624, 0.2629, -0.9511, 0.1624, -0.2628, -0.9511, -0.1625, 0.2629, -0.9511, 0.1625, 0.2629, -0.951, -0.4429, -0.2389, -0.8642, -0.9511, -0.1625, -0.2629, -0.6882, 0.5878, -0.4254, -0.4428, -0.2389, -0.8642, -0.6882, 0.5878, -0.4253, -0.1625, 0.2629, -0.951, -0.951, -0.1625, -0.2629, -0.8507, -1.019e-05, 0.5257, -0.809, 0.309, 0.5, -0.9511, -0.1625, -0.2629, -0.809, 0.309, 0.5, -0.6882, 0.5878, -0.4253, -0.809, 0.309, 0.5, -0.8507, -3.763e-05, 0.5257, -0.1625, 0.2628, 0.9511, -0.1624, 0.2629, 0.9511, -0.2389, 0.8642, 0.4429, -0.809, 0.309, 0.5, -0.1625, 0.2628, 0.9511, 0.4429, 0.2389, 0.8642, 0.5879, 0.4253, 0.6882, -0.1624, 0.2629, 0.9511, 0.5879, 0.4253, 0.6881, -0.2389, 0.8642, 0.4429, 0.5878, 0.4253, 0.6882, 0.4428, 0.2389, 0.8642, 0.951, 0.1625, 0.2629, 0.951, 0.1625, 0.2629, 0.9511, 0.1625, -0.2628, 0.5878, 0.4253, 0.6882, 0.1625, -0.2628, -0.9511, 0.809, -0.309, -0.5, 0.6817, -0.1476, -0.7166, 0.1625, -0.2628, -0.9511, 0.6817, -0.1476, -0.7165, 0.1624, -0.2629, -0.9511, -0.4428, -0.2388, -0.8642, 0.1625, -0.2629, -0.9511, 0.1625, -0.2629, -0.9511, -0.4429, -0.2389, -0.8642, 0.1624, -0.2629, -0.9511, -0.5878, -0.4253, -0.6882, -0.951, -0.1625, -0.2629, -0.4429, -0.2388, -0.8642, -0.5878, -0.4253, -0.6882, -0.9511, -0.1624, -0.2629, -0.5878, -0.4253, -0.6882, -1.0, -6.944e-06, 5.171e-06, -0.8507, -5.879e-05, 0.5257, -0.9511, -0.1624, -0.2629, -1.0, 8.051e-06, -1.144e-05, -0.8507, -5.402e-08, 0.5257, -1.0, 1.095e-06, -3.07e-06, -0.6817, 0.1476, 0.7166, -0.1625, 0.2629, 0.9511, -0.8506, -6.914e-06, 0.5257, -0.6817, 0.1476, 0.7166, -0.1625, 0.2629, 0.9511, -0.6817, 0.1477, 0.7165, -4.198e-06, 0.5257, 0.8507, 0.4429, 0.2388, 0.8642, 0.4429, 0.2389, 0.8642, -0.1624, 0.2628, 0.9511, -0.1625, 0.2629, 0.951, 2.142e-07, 0.5257, 0.8506, 0.4428, 0.2388, 0.8642, 0.9511, 0.1624, 0.2629, 0.4429, 0.2389, 0.8642, 0.4429, 0.2388, 0.8642, 0.9511, 0.1625, 0.2629, 0.4429, 0.2388, 0.8642, 0.9511, 0.1625, 0.2629, 0.6817, -0.1476, -0.7166, 0.809, -0.3091, -0.5, 0.9511, 0.1625, 0.2628, 0.9511, 0.1625, 0.2628, 0.9511, 0.1625, 0.2629, 0.6817, -0.1477, -0.7166, 0.951, -0.1625, 0.263, 0.9511, 0.1625, 0.2629, 0.4428, 0.2389, 0.8642, 0.4429, 0.2388, 0.8642, 0.309, 0.5, 0.809, 0.9511, -0.1625, 0.2628, 0.6817, -0.1476, -0.7166, 0.9511, 0.1625, 0.2629, 0.951, -0.1625, 0.2629, 0.6817, -0.1476, -0.7166, 0.9511, -0.1624, 0.2629, 0.5878, -0.4253, -0.6882, 0.1625, -0.2628, -0.9511, 0.6817, -0.1476, -0.7166, 0.5878, -0.4253, -0.6882, 0.1625, -0.2629, -0.9511, 0.5878, -0.4253, -0.6882, 0.1476, -0.7166, -0.6817, -0.5878, -0.4253, -0.6882, 0.1625, -0.2629, -0.9511, 0.1476, -0.7166, -0.6817, -0.5878, -0.4253, -0.6882, 0.1476, -0.7166, -0.6817, -0.1476, -0.7166, -0.6817, -0.9511, -0.1624, -0.2629, -1.0, 9.459e-06, -8.874e-06, -0.5878, -0.4254, -0.6882, -0.5878, -0.4253, -0.6882, -0.1476, -0.7166, -0.6817, -0.9511, -0.1625, -0.2629, -0.6817, 0.1476, 0.7166, -1.0, -3.576e-07, -2.106e-05, -0.9511, -0.1625, -0.2629, -0.6817, 0.1476, 0.7166, -0.9511, -0.1624, -0.2629, -0.8642, 0.4429, 0.2389, -0.1625, 0.2629, 0.9511, 6.807e-06, 0.5257, 0.8506, -0.6817, 0.1476, 0.7166, -0.6817, 0.1476, 0.7166, -0.8642, 0.4429, 0.2389, -0.1625, 0.2628, 0.9511, 0.4429, 0.2389, 0.8642, -5.083e-05, 0.5257, 0.8507, -0.1624, 0.2628, 0.9511, 0.4429, 0.2388, 0.8642, -0.1625, 0.2629, 0.9511, 0.309, 0.5, 0.809, -0.8642, 0.4429, 0.2389, -0.9511, -0.1625, -0.2629, -0.9554, -0.2952, -1.618e-05, 0.309, 0.5, 0.809, -0.1625, 0.2629, 0.9511, -0.1476, 0.7166, 0.6817, 0.309, 0.5, 0.809, -0.1476, 0.7166, 0.6817, 0.5878, 0.4253, 0.6882, 0.9511, -0.1625, 0.2628, 0.2629, -0.9511, -0.1624, 0.5878, -0.4253, -0.6882, 0.5878, 0.4254, 0.6881, 0.2628, -0.9511, -0.1625, 0.9511, -0.1625, 0.2629, -0.8642, 0.4429, 0.2389, -0.9554, -0.2952, -1.798e-05, -0.1476, 0.7166, 0.6817, -0.1476, -0.7166, -0.6817, 0.2629, -0.9511, -0.1625, -0.9554, -0.2952, -1.425e-05, 0.1476, -0.7166, -0.6817, 0.2629, -0.951, -0.1625, -0.1476, -0.7166, -0.6817, -0.1476, -0.7165, -0.6817, -0.9554, -0.2952, 1.261e-05, -0.9511, -0.1625, -0.2628, 0.9511, -0.1625, 0.2629, 0.309, 0.5, 0.809, 0.5878, 0.4253, 0.6882, 0.1476, -0.7166, -0.6817, 0.5878, -0.4253, -0.6882, 0.2629, -0.9511, -0.1625, -0.8642, 0.4429, 0.2388, -0.1476, 0.7166, 0.6817, -0.1624, 0.2629, 0.9511, 0.2628, -0.9511, -0.1625, 0.5878, 0.4253, 0.6882, -0.1624, -0.2629, 0.9511, 0.2629, -0.951, -0.1625, -0.1624, -0.2629, 0.951, -0.8506, 1.91e-05, 0.5258, 0.2629, -0.9511, -0.1624, -0.8507, 3.815e-06, 0.5257, -0.9554, -0.2952, 2.472e-05, -0.9554, -0.2953, -2.486e-05, -0.9554, 0.2952, 1.681e-05, -0.1476, 0.7166, 0.6817, -0.1476, 0.7166, 0.6817, -0.2389, 0.8642, 0.4429, 0.5878, 0.4253, 0.6882, -0.8507, -4.215e-05, 0.5257, -0.951, -0.1625, -0.2629, -0.9554, -0.2952, 4.466e-05, -0.9511, -0.1625, -0.2629, -0.9511, -0.1625, -0.2629, -0.9554, -0.2952, 3.29e-05, -0.9511, -0.1624, -0.2629, -0.8642, 0.4429, -0.2389, -0.9554, 0.2952, -2.375e-05, -0.9511, -0.1625, -0.2629, -0.9554, 0.2952, -8.881e-06, -0.9554, -0.2953, 6.586e-06, -0.2388, 0.8642, 0.4429, -0.8642, 0.4429, -0.2388, -0.6882, 0.5878, 0.4253, -0.9554, 0.2953, 6.05e-06, -0.8642, 0.4428, -0.2389, -0.2389, 0.8642, 0.4429, -0.6882, 0.5878, 0.4253, -0.8642, 0.4428, -0.2389, -0.8642, 0.4428, -0.2389, -0.1624, -0.2628, 0.9511, 0.4428, 0.2389, 0.8642, 0.5878, -0.4254, 0.6882, -0.1625, -0.2629, 0.951, 0.5878, 0.4253, 0.6882, 0.4429, 0.2388, 0.8642, 0.5878, 0.4253, 0.6882, -0.2389, 0.8642, 0.4429, 0.4429, 0.2389, 0.8642, -0.2389, 0.8642, 0.4429, -0.6882, 0.5878, 0.4253, 0.4429, 0.2389, 0.8642, 0.4253, -0.6882, 0.5878, 0.4429, 0.2388, 0.8642, 0.6882, 0.5878, 0.4254, 0.9511, -0.1625, 0.2629, 0.8642, -0.4429, -0.2389, 0.9511, 0.1625, -0.2629, 0.9511, -0.1624, 0.2629, 0.9511, 0.1625, -0.2629, 0.8642, 0.4429, 0.2388, 0.8642, 0.4428, 0.2388, 0.951, 0.1625, -0.2629, 0.7166, 0.6817, 0.1476, 0.9511, 0.1624, 0.2629, 0.7166, 0.6817, 0.1476, 0.9511, 0.1625, -0.2628, 0.7166, 0.6817, -0.1476, 0.9511, 0.1625, 0.2629, 0.9511, 0.1625, -0.2629, 0.9511, 0.1625, 0.2628, 0.7165, 0.6818, -0.1476, 0.7166, 0.6817, 0.1476, 0.8642, -0.4429, -0.2389, 0.4253, -0.6882, 0.5878, 0.2952, -2.396e-05, -0.9554, 0.2953, -2.384e-06, -0.9554, 0.9511, 0.1625, -0.2629, 0.8642, -0.4429, -0.2389, 0.7166, 0.6817, -0.1476, 0.9511, 0.1624, -0.2628, 0.2953, -6.473e-05, -0.9554, 0.4429, 0.2388, 0.8642, 0.4254, -0.6881, 0.5878, 0.5878, -0.4253, 0.6882, 0.5878, -0.4253, 0.6881, 0.4254, -0.6882, 0.5878, 0.8642, -0.4429, -0.2389, 0.8642, -0.4428, 0.2389, -0.6882, 0.5878, 0.4253, 0.6882, 0.5878, 0.4253, 0.4429, 0.2388, 0.8642, 0.7166, 0.6817, -0.1476, 0.6882, 0.5877, 0.4253, 0.4429, 0.2389, 0.8642, -0.6882, 0.5878, 0.4253, 0.8642, -0.4428, 0.2389, 0.4429, 0.2388, 0.8642, 0.8642, -0.4428, 0.2389, 0.7166, 0.6817, -0.1476, 0.2952, 3.397e-05, -0.9554, 0.4254, -0.6881, 0.5878, 0.6882, 0.5878, 0.4253, 0.6882, 0.5878, 0.4253, 0.7166, 0.6817, -0.1475, 0.2953, -6.564e-06, -0.9554, 0.8642, -0.4429, 0.2389, 0.8642, 0.4429, -0.2389, 0.7165, 0.6817, -0.1476, 0.8642, -0.4429, 0.2388, 0.6882, 0.5878, 0.4254, 0.8632, 0.4379, -0.2513, 0.4253, 0.6882, 0.5878, 0.7165, 0.6817, 0.1476, 0.7166, 0.6817, -0.1476, 0.7166, 0.6817, -0.1476, 0.8642, 0.4428, -0.2388, 0.4253, 0.6882, 0.5878, -0.6882, 0.5878, 0.4253, -0.8642, 0.4428, -0.2389, 0.6882, 0.5878, 0.4253, -0.8642, 0.4428, -0.2388, 0.8642, 0.4428, -0.2389, 0.6882, 0.5879, 0.4252, -0.8642, 0.4428, -0.2389, -1.776e-05, 1.0, -5.99e-05, 0.6882, 0.5877, 0.4253, 0.4253, 0.6882, 0.5878, 0.8642, 0.4429, -0.2388, 0.2629, 0.9511, -0.1625, 0.8642, 0.4429, -0.2389, 0.6882, 0.5878, 0.4253, 0.2629, 0.9511, -0.1624, -1.204e-05, 1.0, 3.246e-05, 0.2629, 0.9511, -0.1624, 0.6882, 0.5878, 0.4253, -0.809, 0.309, -0.5, -0.5878, 0.4253, 0.6882, -0.6817, 0.1476, 0.7166, -0.809, 0.309, -0.5, -0.6817, 0.1476, 0.7166, -0.809, 0.309, -0.5, -0.5878, 0.4253, 0.6882, 0.4429, 0.2388, 0.8642, 0.1625, -0.2628, 0.9511, -0.5878, 0.4253, 0.6882, 0.1625, -0.2629, 0.951, -0.6817, 0.1476, 0.7165, 0.4428, 0.2389, 0.8642, 0.8642, 0.4429, 0.2388, 0.8507, -5.096e-06, 0.5257, 0.4429, 0.2388, 0.8642, 0.8507, -2.423e-05, 0.5257, 0.1625, -0.2629, 0.9511, 0.8506, 3.484e-05, 0.5257, 0.2952, 1.338e-05, 0.9554, 0.809, -0.309, 0.5, 0.7166, 0.6817, 0.1476, 0.4253, 0.6882, 0.5878, 0.5001, -0.809, 0.309, 0.4253, 0.6882, 0.5878, -0.4253, -0.6882, 0.5878, 0.4999, -0.809, 0.309, 0.4253, 0.6882, 0.5878, 0.2628, 0.9511, -0.1625, -0.4253, -0.6882, 0.5878, -0.951, -0.1625, 0.2629, -0.4253, -0.6882, 0.5878, 0.2629, 0.9511, -0.1625, 0.263, 0.951, -0.1624, -0.9511, 0.1625, -0.2629, -0.9511, -0.1624, 0.2629, -0.4253, -0.6882, 0.5878, -0.9511, -0.1624, 0.2629, -0.5257, -1.118e-06, 0.8507, -0.4253, -0.6882, 0.5878, -0.5257, 4.816e-05, 0.8507, 0.1625, -0.2629, 0.951, -0.4253, -0.6882, 0.5878, 0.1624, -0.2629, 0.9511, 0.4999, -0.8091, 0.309, 0.5, -0.809, 0.3091, 0.1624, -0.2629, 0.9511, 0.8642, -0.4429, 0.2389, -0.5257, 1.349e-05, 0.8506, -0.9511, -0.1625, 0.2628, -0.4429, 0.2389, 0.8642, -0.9511, -0.1625, 0.2629, -0.951, 0.1624, 0.2629, -0.4429, 0.2388, 0.8642, -0.9511, -0.1625, -0.2629, -0.9511, 0.1624, 0.2629, -0.9511, -0.1624, 0.2629, -0.9511, -0.1625, 0.2629, -0.9511, 0.1625, -0.2628, -0.9511, -0.1625, -0.2629, -3.755e-06, 8.013e-06, 1.0, 0.1625, -0.2629, 0.951, -0.5258, 1.74e-05, 0.8506, -0.5258, 1.281e-06, 0.8506, -0.4429, 0.2388, 0.8642, 2.301e-05, 2.737e-05, 1.0, -0.4428, 0.2389, 0.8642, 0.2952, -2.805e-05, 0.9554, -1.38e-05, 1.548e-05, 1.0, 0.5257, 5.326e-05, 0.8506, -6.592e-05, 1.907e-05, 1.0, 0.2952, -3.05e-05, 0.9554, -2.734e-05, 7.749e-07, 1.0, 0.5257, -9.612e-06, 0.8507, 0.1625, -0.2629, 0.9511, 0.1624, -0.2629, 0.9511, 0.5257, 6.44e-05, 0.8507, 0.8642, -0.4429, 0.2388, 0.8642, -0.4429, 0.2388, 0.5257, 6.732e-05, 0.8507, 0.8642, -0.4429, 0.2388, 0.8506, 3.555e-05, 0.5257, 0.8642, -0.4428, 0.2389, 0.5257, 4.873e-05, 0.8507, 0.8507, -1.398e-05, 0.5257, 0.8507, -1.312e-05, 0.5257, 0.5258, -2.798e-05, 0.8506, 0.5257, -2.056e-06, 0.8506, 0.2953, -5.692e-05, 0.9554, 0.8507, -2.579e-05, 0.5257, -0.809, 0.309, -0.5, -0.9511, 0.1625, 0.2629, -0.951, -0.1625, -0.2629, -0.9511, 0.1624, 0.2629, -0.809, 0.309, -0.5, -0.6817, 0.1476, 0.7166, -0.951, 0.1625, 0.2629, -0.6817, 0.1476, 0.7166, -0.4428, 0.2389, 0.8642, -0.809, 0.3089, -0.5, 1.988e-05, 1.0, 1.371e-06, -0.5878, 0.4253, 0.6882, 7.242e-06, 1.0, -1.399e-05, 0.4429, 0.2388, 0.8642, -0.5878, 0.4254, 0.6882, 0.1624, -0.2629, 0.951, 0.2953, -2.936e-05, 0.9554, -0.6817, 0.1476, 0.7166, -0.4429, 0.2389, 0.8642, -0.6817, 0.1476, 0.7166, 0.2953, 1.562e-05, 0.9554, 0.8507, -4.622e-05, 0.5257, 0.2952, -9.149e-06, 0.9554, 0.1625, -0.2628, 0.9511, 0.4429, 0.2389, 0.8642, 9.209e-06, 1.0, -4.247e-06, 0.8642, 0.4429, 0.2388, 0.2952, 1.545e-05, 0.9554, 0.8506, -8.553e-06, 0.5257, 0.809, -0.309, 0.5, -0.1476, 0.7166, 0.6817, -0.2389, 0.8642, 0.4428, -0.9554, 0.2952, 2.122e-05, -0.5878, 0.4253, -0.6882, 0.1476, 0.7166, -0.6817, 3.822e-05, 0.8507, -0.5257])] * 3)])

# ---- objects
ob_md2 = bpy.data.objects.new('MD2', me_md2_002)
ob_light = bpy.data.objects.new('Light', light_light)
ob_camera = bpy.data.objects.new('Camera', cam_camera)

# ---- transforms, parenting, visibility, modifiers, constraints
ob_md2.location = (0.0, 0.0, 0.0)
ob_md2.rotation_euler = (0.0, -0.0, 3.142)
ob_light.location = (4.076, 1.005, 5.904)
ob_light.rotation_euler = (0.6503, 0.05522, 1.866)
ob_light.lock_rotations_4d = False
ob_light.empty_display_type = 'ARROWS'
ob_light.color = (0.0, 0.0, 0.0, 0.0)
ob_light.lineart.crease_threshold = 0.0
ob_camera.location = (7.359, -6.926, 4.958)
ob_camera.rotation_euler = (1.109, 0.0, 0.8149)
ob_camera.lock_rotations_4d = False
ob_camera.empty_display_type = 'ARROWS'
ob_camera.color = (0.0, 0.0, 0.0, 0.0)
ob_camera.display_type = 'WIRE'
ob_camera.lineart.crease_threshold = 0.0

# ---- collection membership
scene.collection.objects.link(ob_md2)
col_collection.objects.link(ob_light)
col_collection.objects.link(ob_camera)

# ---- scene / render settings (as saved in the file)
scene.camera = ob_camera
scene.frame_start = 0; scene.frame_end = 197; scene.frame_set(0)
scene.render.engine = 'BLENDER_EEVEE_NEXT'
scene.cycles.sampling_pattern = 'TABULATED_SOBOL'
scene.cycles.use_light_tree = False
scene.view_settings.view_transform = 'Filmic'
bpy.context.view_layer.update()
